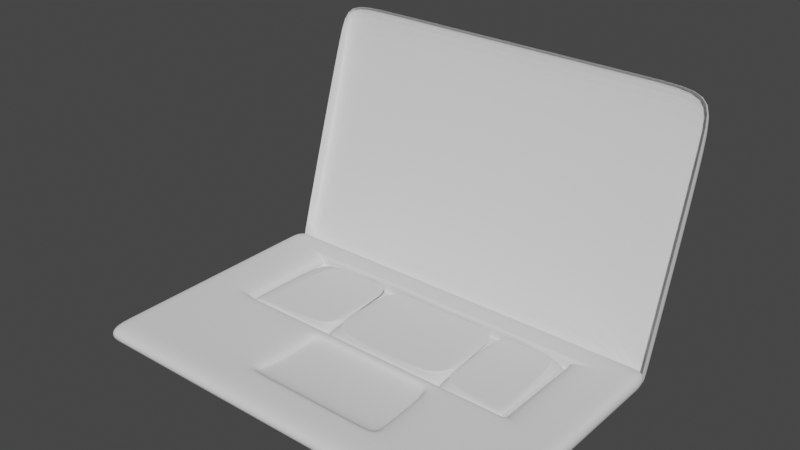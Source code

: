 # Source: Half_finished_laptop.blend  (saved by Blender 2.83.19; exported with 4.5.12 LTS)
import bpy
from mathutils import Matrix  # noqa: F401  (used for matrix-valued properties, if any)

bpy.ops.wm.read_factory_settings(use_empty=True)
scene = bpy.context.scene
scene.name = 'Scene'

# ---- collections
col_collection = bpy.data.collections.new('Collection'); scene.collection.children.link(col_collection)

# ---- world
world_world = bpy.data.worlds.new('World'); scene.world = world_world
world_world.use_nodes = True; world_world.node_tree.nodes.clear()
_N = world_world.node_tree.nodes; _L = world_world.node_tree.links
n0 = _N.new('ShaderNodeOutputWorld'); n0.name = 'World Output'; n0.location = (300, 300)
n1 = _N.new('ShaderNodeBackground'); n1.name = 'Background'; n1.location = (10, 300)
n1.inputs[0].default_value = (0.05088, 0.05088, 0.05088, 1.0)
_L.new(n1.outputs[0], n0.inputs[0])
n0.is_active_output = True
world_world.color = (0.05088, 0.05088, 0.05088)
world_world.use_sun_shadow = False
world_world.sun_shadow_jitter_overblur = 0.0

# ---- meshes
me_plane = bpy.data.meshes.new('Plane')
me_plane.from_pydata([(-4.416, -2.702, 0.2301), (4.112, -2.702, 0.2301), (-4.416, 2.565, 0.2301), (4.112, 2.565, 0.2301), (-4.113, -2.702, 0.2301), (-4.113, 2.565, 0.2301), (3.786, -2.702, 0.2301), (3.786, 2.565, 0.2301), (-4.416, -2.119, 0.2301), (4.112, -2.119, 0.2301), (-4.113, -2.119, 0.2301), (3.786, -2.119, 0.2301), (4.112, 1.983, 0.2301), (-4.113, 1.983, 0.2301), (3.786, 1.983, 0.2301), (-4.416, 1.983, 0.2301), (-4.416, -2.702, -0.1098), (4.112, -2.702, -0.1098), (-4.416, 2.565, -0.1098), (4.112, 2.565, -0.1098), (-4.113, -2.702, -0.1098), (-4.113, 2.565, -0.1098), (3.786, -2.702, -0.1098), (3.786, 2.565, -0.1098), (-4.416, -2.119, -0.1098), (4.112, -2.119, -0.1098), (-4.113, -2.119, -0.1098), (3.786, -2.119, -0.1098), (4.112, 1.983, -0.1098), (-4.113, 1.983, -0.1098), (3.786, 1.983, -0.1098), (-4.416, 1.983, -0.1098), (-3.37, 2.565, 0.2301), (-3.37, -2.702, 0.2301), (-3.37, -2.119, 0.2301), (-3.37, 1.983, 0.2301), (-3.37, 2.565, -0.1098), (-3.37, -2.702, -0.1098), (-3.37, -2.119, -0.1098), (-3.37, 1.983, -0.1098), (3.059, -2.702, 0.2301), (3.059, -2.702, -0.1098), (3.059, 2.565, 0.2301), (3.059, -2.119, 0.2301), (3.059, 1.983, 0.2301), (3.059, 2.565, -0.1098), (3.059, -2.119, -0.1098), (3.059, 1.983, -0.1098), (-4.416, -0.2216, 0.2301), (4.112, -0.2216, 0.2301), (-4.113, -0.2216, 0.2301), (3.786, -0.2216, 0.2301), (-4.416, -0.2216, -0.1098), (4.112, -0.2216, -0.1098), (-4.113, -0.2216, -0.1098), (3.786, -0.2216, -0.1098), (-3.37, -0.2216, -0.1098), (-3.174, -0.1546, 0.2301), (3.059, -0.2216, -0.1098), (2.864, -0.1546, 0.2301), (4.112, 1.983, 0.2301), (-4.113, 1.983, 0.2301), (3.786, 1.983, 0.2301), (4.112, 1.983, -0.1098), (-4.113, 1.983, -0.1098), (3.786, 1.983, -0.1098), (-3.37, 1.983, -0.1098), (3.059, 1.983, -0.1098), (-4.416, 1.983, 0.2301), (-4.416, 1.983, -0.1098), (-3.174, 1.916, 0.2301), (2.864, 1.916, 0.2301), (-3.174, 1.916, -0.00334), (-3.174, -0.1546, -0.00334), (2.864, 1.916, -0.00334), (2.864, -0.1546, -0.00334), (-2.978, 2.565, 0.2301), (-2.978, -2.119, 0.2301), (-2.978, 1.983, 0.2301), (-2.978, 2.565, -0.1098), (-2.978, -2.119, -0.1098), (-2.978, 1.983, -0.1098), (-2.978, -2.702, 0.2301), (-2.978, -2.702, -0.1098), (-2.806, -0.1546, 0.2301), (-2.978, -0.2216, -0.1098), (-2.806, 1.916, 0.2301), (-2.978, 1.983, -0.1098), (-2.806, -0.1546, -0.00334), (-2.806, 1.916, -0.00334), (2.873, -2.702, 0.2301), (2.873, -2.702, -0.1098), (2.689, -0.1546, 0.2301), (2.689, 1.916, 0.2301), (2.689, -0.1546, -0.00334), (2.689, 1.916, -0.00334), (2.873, 2.565, 0.2301), (2.873, -2.119, 0.2301), (2.873, 1.983, 0.2301), (2.873, 2.565, -0.1098), (2.873, -2.119, -0.1098), (2.873, 1.983, -0.1098), (2.873, -0.2216, -0.1098), (2.873, 1.983, -0.1098), (-1.305, 2.565, 0.2301), (-1.305, -2.119, 0.2301), (-1.305, 1.983, 0.2301), (-1.305, 2.565, -0.1098), (-1.305, -2.119, -0.1098), (-1.305, 1.983, -0.1098), (-1.305, -0.2216, -0.1098), (-1.305, 1.983, -0.1098), (-1.305, -2.702, 0.2301), (-1.305, -2.702, -0.1098), (-1.235, -0.1546, 0.2301), (-1.235, 1.916, 0.2301), (-1.235, -0.1546, -0.00334), (-1.235, 1.916, -0.00334), (1.51, -2.702, 0.2301), (1.51, -2.702, -0.1098), (1.409, -0.1546, 0.2301), (1.409, 1.916, 0.2301), (1.409, -0.1546, -0.00334), (1.409, 1.916, -0.00334), (1.51, 2.565, 0.2301), (1.51, -2.119, 0.2301), (1.51, 1.983, 0.2301), (1.51, 2.565, -0.1098), (1.51, -2.119, -0.1098), (1.51, 1.983, -0.1098), (1.51, -0.2216, -0.1098), (1.51, 1.983, -0.1098), (-4.416, -1.876, 0.2301), (-4.416, -1.876, -0.1098), (-3.345, -1.867, 0.2301), (3.034, -1.867, 0.2301), (4.112, -1.876, 0.2301), (-4.113, -1.876, 0.2301), (3.786, -1.876, 0.2301), (4.112, -1.876, -0.1098), (-4.113, -1.876, -0.1098), (3.786, -1.876, -0.1098), (-3.37, -1.876, -0.1098), (3.059, -1.876, -0.1098), (-2.978, -1.876, -0.1098), (-2.956, -1.867, 0.2301), (2.873, -1.876, -0.1098), (2.849, -1.867, 0.2301), (-1.296, -1.867, 0.2301), (-1.305, -1.876, -0.1098), (1.497, -1.867, 0.2301), (1.51, -1.876, -0.1098), (4.112, -0.438, 0.2301), (-4.113, -0.438, 0.2301), (3.786, -0.438, 0.2301), (4.112, -0.438, -0.1098), (-4.113, -0.438, -0.1098), (3.786, -0.438, -0.1098), (-3.37, -0.438, -0.1098), (3.059, -0.438, -0.1098), (-2.978, -0.438, -0.1098), (2.873, -0.438, -0.1098), (-1.305, -0.438, -0.1098), (1.51, -0.438, -0.1098), (-4.416, -0.438, 0.2301), (-4.416, -0.438, -0.1098), (-3.197, -0.3786, 0.2301), (2.886, -0.3786, 0.2301), (-2.825, -0.3786, 0.2301), (2.71, -0.3786, 0.2301), (-1.243, -0.3786, 0.2301), (1.42, -0.3786, 0.2301), (-1.243, -0.3786, 0.06959), (-1.296, -1.867, 0.06959), (1.42, -0.3786, 0.06959), (1.497, -1.867, 0.06959), (-1.305, 2.565, 0.2301), (-1.305, -2.119, 0.2301), (-1.305, 1.983, 0.2301), (-1.305, 2.565, -0.1098), (-1.305, -2.119, -0.1098), (-1.305, 1.983, -0.1098), (-1.305, -0.2216, -0.1098), (-1.305, 1.983, -0.1098), (-1.305, -2.702, 0.2301), (-1.305, -2.702, -0.1098), (-1.235, -0.1546, 0.2301), (-1.235, 1.916, 0.2301), (-1.235, -0.1546, -0.00334), (-1.235, 1.916, -0.00334), (-1.305, -1.876, -0.1098), (-1.296, -1.867, 0.2301), (-1.305, -0.438, -0.1098), (-1.243, -0.3786, 0.2301), (-1.296, -1.867, 0.06959), (-1.243, -0.3786, 0.06959), (1.51, -2.702, 0.2301), (1.51, -2.702, -0.1098), (1.409, -0.1546, 0.2301), (1.409, 1.916, 0.2301), (1.409, -0.1546, -0.00334), (1.409, 1.916, -0.00334), (1.497, -1.867, 0.2301), (1.42, -0.3786, 0.2301), (1.497, -1.867, 0.06959), (1.42, -0.3786, 0.06959), (1.51, 2.565, 0.2301), (1.51, -2.119, 0.2301), (1.51, 1.983, 0.2301), (1.51, 2.565, -0.1098), (1.51, -2.119, -0.1098), (1.51, 1.983, -0.1098), (1.51, -0.2216, -0.1098), (1.51, 1.983, -0.1098), (1.51, -1.876, -0.1098), (1.51, -0.438, -0.1098), (-4.416, 1.956, 0.2301), (-4.416, 1.956, -0.1098), (-3.174, 1.89, 0.2301), (2.864, 1.89, 0.2301), (4.112, 1.956, 0.2301), (-4.113, 1.956, 0.2301), (3.786, 1.956, 0.2301), (4.112, 1.956, -0.1098), (-4.113, 1.956, -0.1098), (3.786, 1.956, -0.1098), (-3.37, 1.956, -0.1098), (3.059, 1.956, -0.1098), (-3.174, 1.89, -0.00334), (2.864, 1.89, -0.00334), (-2.806, 1.89, -0.00334), (-2.978, 1.956, -0.1098), (2.689, 1.89, -0.00334), (2.873, 1.956, -0.1098), (-1.305, 1.956, -0.1098), (-1.235, 1.89, -0.00334), (1.51, 1.956, -0.1098), (1.409, 1.89, -0.00334), (-1.235, 1.89, -0.00334), (-1.305, 1.956, -0.1098), (1.409, 1.89, -0.00334), (1.51, 1.956, -0.1098), (-3.338, 2.565, 0.2301), (-3.338, -2.119, 0.2301), (-3.338, 1.983, 0.2301), (-3.338, 2.565, -0.1098), (-3.338, -2.119, -0.1098), (-3.338, 1.983, -0.1098), (-3.338, -0.2216, -0.1098), (-3.338, 1.983, -0.1098), (-3.338, -2.702, 0.2301), (-3.338, -2.702, -0.1098), (-3.144, -0.1546, 0.2301), (-3.144, 1.916, 0.2301), (-3.144, -0.1546, -0.00334), (-3.144, 1.916, -0.00334), (-3.313, -1.867, 0.2301), (-3.338, -1.876, -0.1098), (-3.167, -0.3786, 0.2301), (-3.338, -0.438, -0.1098), (-3.338, 1.956, -0.1098), (-3.144, 1.89, -0.00334), (-4.416, -0.06573, 0.2301), (-4.416, -0.06573, -0.1098), (-3.174, -0.008186, 0.2301), (2.864, -0.008186, 0.2301), (-3.174, -0.008186, -0.00334), (2.864, -0.008186, -0.00334), (-1.235, -0.008186, -0.00334), (1.409, -0.008186, -0.00334), (-1.235, -0.008186, -0.00334), (1.409, -0.008186, -0.00334), (4.112, -0.06573, 0.2301), (-4.113, -0.06573, 0.2301), (3.786, -0.06573, 0.2301), (4.112, -0.06573, -0.1098), (-4.113, -0.06573, -0.1098), (3.786, -0.06573, -0.1098), (-3.37, -0.06573, -0.1098), (3.059, -0.06573, -0.1098), (-2.978, -0.06573, -0.1098), (2.873, -0.06573, -0.1098), (-1.305, -0.06573, -0.1098), (1.51, -0.06573, -0.1098), (-1.305, -0.06573, -0.1098), (1.51, -0.06573, -0.1098), (-3.144, -0.008186, -0.00334), (-3.338, -0.06573, -0.1098), (3.022, -2.702, 0.2301), (3.022, -2.702, -0.1098), (2.829, -0.1546, 0.2301), (2.829, 1.916, 0.2301), (2.829, -0.1546, -0.00334), (2.829, 1.916, -0.00334), (3.022, 2.565, 0.2301), (3.022, -2.119, 0.2301), (3.022, 1.983, 0.2301), (3.022, 2.565, -0.1098), (3.022, -2.119, -0.1098), (3.022, 1.983, -0.1098), (3.022, -0.2216, -0.1098), (3.022, 1.983, -0.1098), (3.022, -1.876, -0.1098), (2.997, -1.867, 0.2301), (3.022, -0.438, -0.1098), (2.851, -0.3786, 0.2301), (2.829, 1.89, -0.00334), (3.022, 1.956, -0.1098), (3.022, -0.06573, -0.1098), (2.829, -0.008186, -0.00334), (-3.144, -0.1546, 0.1855), (-2.806, -0.1546, 0.1855), (-2.806, -0.008186, 0.1855), (1.409, -0.1546, 0.1855), (2.689, -0.1546, 0.1855), (2.689, -0.008186, 0.1855), (-1.235, -0.1546, 0.1855), (-1.235, -0.008186, 0.1855), (1.409, -0.008186, 0.1855), (-1.235, -0.008186, 0.1855), (-1.235, -0.1546, 0.1855), (1.409, -0.1546, 0.1855), (1.409, -0.008186, 0.1855), (-1.235, 1.89, 0.1855), (1.409, 1.89, 0.1855), (-2.806, 1.89, 0.1855), (-1.235, 1.89, 0.1855), (1.409, 1.89, 0.1855), (2.689, 1.89, 0.1855), (-3.144, 1.89, 0.1855), (-3.144, -0.008186, 0.1855), (2.829, -0.1546, 0.1855), (2.829, 1.89, 0.1855), (2.829, -0.008186, 0.1855), (0.08668, 1.89, 0.1855), (-2.021, 1.89, 0.1855), (2.049, 1.89, 0.1855), (-2.806, 0.9411, 0.1855), (2.689, 0.9411, 0.1855), (-1.235, 0.9411, 0.1855), (1.409, 0.9411, 0.1855), (-1.235, 0.9411, 0.1855), (1.409, 0.9411, 0.1855), (2.049, -0.008186, 0.1855), (-2.021, -0.008186, 0.1855), (0.08668, -0.008186, 0.1855), (2.049, 0.9411, 0.1855), (-2.021, 0.9411, 0.1855), (0.08668, 0.9411, 0.1855), (0.7477, 1.89, 0.1855), (-1.628, 1.89, 0.1855), (2.369, 1.89, 0.1855), (-2.806, 0.4664, 0.1855), (2.689, 0.4664, 0.1855), (-1.235, 0.4664, 0.1855), (1.409, 0.4664, 0.1855), (-1.235, 0.4664, 0.1855), (1.409, 0.4664, 0.1855), (2.369, -0.008186, 0.1855), (-1.628, -0.008186, 0.1855), (0.7477, -0.008186, 0.1855), (-0.5743, 1.89, 0.1855), (-2.413, 1.89, 0.1855), (1.729, 1.89, 0.1855), (-2.806, 1.416, 0.1855), (2.689, 1.416, 0.1855), (-1.235, 1.416, 0.1855), (1.409, 1.416, 0.1855), (-1.235, 1.416, 0.1855), (1.409, 1.416, 0.1855), (1.729, -0.008186, 0.1855), (-2.413, -0.008186, 0.1855), (-0.5743, -0.008186, 0.1855), (2.369, 0.9411, 0.1855), (1.729, 0.9411, 0.1855), (2.049, 0.4664, 0.1855), (2.049, 1.416, 0.1855), (-1.628, 0.9411, 0.1855), (-2.413, 0.9411, 0.1855), (-2.021, 0.4664, 0.1855), (-2.021, 1.416, 0.1855), (0.7477, 0.9411, 0.1855), (-0.5743, 0.9411, 0.1855), (0.08668, 0.4664, 0.1855), (0.08668, 1.416, 0.1855), (-0.5743, 1.416, 0.1855), (-0.5743, 0.4664, 0.1855), (0.7477, 0.4664, 0.1855), (-2.413, 1.416, 0.1855), (-2.413, 0.4664, 0.1855), (-1.628, 0.4664, 0.1855), (1.729, 1.416, 0.1855), (1.729, 0.4664, 0.1855), (2.369, 0.4664, 0.1855), (2.369, 1.416, 0.1855), (-1.628, 1.416, 0.1855), (0.7477, 1.416, 0.1855), (1.078, 1.89, 0.1855), (-1.432, 1.89, 0.1855), (2.529, 1.89, 0.1855), (-2.806, 0.2291, 0.1855), (2.689, 0.2291, 0.1855), (-1.235, 0.2291, 0.1855), (1.409, 0.2291, 0.1855), (-1.235, 0.2291, 0.1855), (1.409, 0.2291, 0.1855), (2.529, -0.008186, 0.1855), (-1.432, -0.008186, 0.1855), (1.078, -0.008186, 0.1855), (-0.2438, 1.89, 0.1855), (-2.217, 1.89, 0.1855), (1.889, 1.89, 0.1855), (-2.806, 1.178, 0.1855), (2.689, 1.178, 0.1855), (-1.235, 1.178, 0.1855), (1.409, 1.178, 0.1855), (-1.235, 1.178, 0.1855), (1.409, 1.178, 0.1855), (1.889, -0.008186, 0.1855), (-2.217, -0.008186, 0.1855), (-0.2438, -0.008186, 0.1855), (2.529, 0.9411, 0.1855), (1.889, 0.9411, 0.1855), (2.049, 0.2291, 0.1855), (2.049, 1.178, 0.1855), (-1.432, 0.9411, 0.1855), (-2.217, 0.9411, 0.1855), (-2.021, 0.2291, 0.1855), (-2.021, 1.178, 0.1855), (1.078, 0.9411, 0.1855), (-0.2438, 0.9411, 0.1855), (0.08668, 0.2291, 0.1855), (0.08668, 1.178, 0.1855), (0.4172, 1.89, 0.1855), (-1.824, 1.89, 0.1855), (2.209, 1.89, 0.1855), (-2.806, 0.7038, 0.1855), (2.689, 0.7038, 0.1855), (-1.235, 0.7038, 0.1855), (1.409, 0.7038, 0.1855), (-1.235, 0.7038, 0.1855), (1.409, 0.7038, 0.1855), (2.209, -0.008186, 0.1855), (-1.824, -0.008186, 0.1855), (0.4172, -0.008186, 0.1855), (-0.9048, 1.89, 0.1855), (-2.61, 1.89, 0.1855), (1.569, 1.89, 0.1855), (-2.806, 1.653, 0.1855), (2.689, 1.653, 0.1855), (-1.235, 1.653, 0.1855), (1.409, 1.653, 0.1855), (-1.235, 1.653, 0.1855), (1.409, 1.653, 0.1855), (1.569, -0.008186, 0.1855), (-2.61, -0.008186, 0.1855), (-0.9048, -0.008186, 0.1855), (2.209, 0.9411, 0.1855), (1.569, 0.9411, 0.1855), (2.049, 0.7038, 0.1855), (2.049, 1.653, 0.1855), (-1.824, 0.9411, 0.1855), (-2.61, 0.9411, 0.1855), (-2.021, 0.7038, 0.1855), (-2.021, 1.653, 0.1855), (0.4172, 0.9411, 0.1855), (-0.9048, 0.9411, 0.1855), (0.08668, 0.7038, 0.1855), (0.08668, 1.653, 0.1855), (-0.2438, 1.416, 0.1855), (-0.9048, 1.416, 0.1855), (-0.5743, 1.178, 0.1855), (-0.5743, 1.653, 0.1855), (-0.2438, 0.4664, 0.1855), (-0.9048, 0.4664, 0.1855), (-0.5743, 0.2291, 0.1855), (-0.5743, 0.7038, 0.1855), (1.078, 0.4664, 0.1855), (0.4172, 0.4664, 0.1855), (0.7477, 0.2291, 0.1855), (0.7477, 0.7038, 0.1855), (-2.217, 1.416, 0.1855), (-2.61, 1.416, 0.1855), (-2.413, 1.178, 0.1855), (-2.413, 1.653, 0.1855), (-2.217, 0.4664, 0.1855), (-2.61, 0.4664, 0.1855), (-2.413, 0.2291, 0.1855), (-2.413, 0.7038, 0.1855), (-1.432, 0.4664, 0.1855), (-1.824, 0.4664, 0.1855), (-1.628, 0.2291, 0.1855), (-1.628, 0.7038, 0.1855), (1.889, 1.416, 0.1855), (1.569, 1.416, 0.1855), (1.729, 1.178, 0.1855), (1.729, 1.653, 0.1855), (1.889, 0.4664, 0.1855), (1.569, 0.4664, 0.1855), (1.729, 0.2291, 0.1855), (1.729, 0.7038, 0.1855), (2.529, 0.4664, 0.1855), (2.209, 0.4664, 0.1855), (2.369, 0.2291, 0.1855), (2.369, 0.7038, 0.1855), (2.529, 1.416, 0.1855), (2.209, 1.416, 0.1855), (2.369, 1.178, 0.1855), (2.369, 1.653, 0.1855), (-1.432, 1.416, 0.1855), (-1.824, 1.416, 0.1855), (-1.628, 1.178, 0.1855), (-1.628, 1.653, 0.1855), (1.078, 1.416, 0.1855), (0.4172, 1.416, 0.1855), (0.7477, 1.178, 0.1855), (0.7477, 1.653, 0.1855), (0.4172, 1.653, 0.1855), (0.4172, 1.178, 0.1855), (1.078, 1.178, 0.1855), (-1.824, 1.653, 0.1855), (-1.824, 1.178, 0.1855), (-1.432, 1.178, 0.1855), (2.209, 1.653, 0.1855), (2.209, 1.178, 0.1855), (2.529, 1.178, 0.1855), (2.209, 0.7038, 0.1855), (2.209, 0.2291, 0.1855), (2.529, 0.2291, 0.1855), (1.569, 0.7038, 0.1855), (1.569, 0.2291, 0.1855), (1.889, 0.2291, 0.1855), (1.569, 1.653, 0.1855), (1.569, 1.178, 0.1855), (1.889, 1.178, 0.1855), (-1.824, 0.7038, 0.1855), (-1.824, 0.2291, 0.1855), (-1.432, 0.2291, 0.1855), (-2.61, 0.7038, 0.1855), (-2.61, 0.2291, 0.1855), (-2.217, 0.2291, 0.1855), (-2.61, 1.653, 0.1855), (-2.61, 1.178, 0.1855), (-2.217, 1.178, 0.1855), (0.4172, 0.7038, 0.1855), (0.4172, 0.2291, 0.1855), (1.078, 0.2291, 0.1855), (-0.9048, 0.7038, 0.1855), (-0.9048, 0.2291, 0.1855), (-0.2438, 0.2291, 0.1855), (-0.9048, 1.653, 0.1855), (-0.9048, 1.178, 0.1855), (-0.2438, 1.178, 0.1855), (-0.2438, 1.653, 0.1855), (-0.2438, 0.7038, 0.1855), (1.078, 0.7038, 0.1855), (-2.217, 1.653, 0.1855), (-2.217, 0.7038, 0.1855), (-1.432, 0.7038, 0.1855), (1.889, 1.653, 0.1855), (1.889, 0.7038, 0.1855), (2.529, 0.7038, 0.1855), (2.529, 1.653, 0.1855), (-1.432, 1.653, 0.1855), (1.078, 1.653, 0.1855)], [], [(14, 7, 3, 12), (15, 2, 5, 13), (44, 42, 7, 14), (40, 43, 11, 6), (0, 8, 10, 4), (6, 11, 9, 1), (71, 44, 14, 62), (68, 15, 13, 61), (62, 14, 12, 60), (30, 28, 19, 23), (31, 29, 21, 18), (47, 30, 23, 45), (41, 22, 27, 46), (16, 20, 26, 24), (22, 17, 25, 27), (67, 65, 30, 47), (69, 64, 29, 31), (65, 63, 28, 30), (1, 9, 25, 17), (6, 1, 17, 22), (3, 7, 23, 19), (32, 5, 21, 36), (12, 3, 19, 28), (2, 15, 31, 18), (5, 2, 18, 21), (132, 8, 24, 133), (60, 12, 28, 63), (8, 0, 16, 24), (40, 6, 22, 41), (0, 4, 20, 16), (4, 33, 37, 20), (242, 32, 36, 245), (64, 66, 39, 29), (20, 37, 38, 26), (29, 39, 36, 21), (61, 13, 35, 70), (4, 10, 34, 33), (13, 5, 32, 35), (7, 42, 45, 23), (288, 40, 41, 289), (301, 67, 47, 299), (289, 41, 46, 298), (299, 47, 45, 297), (291, 296, 44, 71), (288, 295, 43, 40), (296, 294, 42, 44), (305, 290, 59, 167), (304, 159, 58, 300), (153, 50, 57, 166), (156, 158, 56, 54), (152, 49, 53, 155), (262, 48, 52, 263), (157, 155, 53, 55), (165, 156, 54, 52), (159, 157, 55, 58), (154, 51, 49, 152), (164, 48, 50, 153), (167, 59, 51, 154), (15, 68, 69, 31), (291, 71, 74, 293), (307, 227, 67, 301), (221, 61, 70, 218), (224, 226, 66, 64), (220, 60, 63, 223), (225, 223, 63, 65), (217, 224, 64, 69), (227, 225, 65, 67), (222, 62, 60, 220), (216, 68, 61, 221), (219, 71, 62, 222), (306, 293, 74, 229), (265, 59, 75, 267), (218, 70, 72, 228), (252, 57, 73, 254), (114, 84, 88, 116), (261, 255, 89, 230), (260, 231, 87, 249), (253, 86, 89, 255), (259, 160, 85, 248), (258, 252, 84, 168), (244, 242, 76, 78), (250, 243, 77, 82), (253, 244, 78, 86), (247, 81, 79, 245), (251, 83, 80, 246), (249, 87, 81, 247), (250, 82, 83, 251), (104, 76, 79, 107), (294, 96, 99, 297), (290, 92, 94, 292), (237, 123, 95, 232), (236, 233, 103, 131), (121, 93, 95, 123), (163, 161, 102, 130), (171, 120, 92, 169), (126, 124, 96, 98), (118, 125, 97, 90), (121, 126, 98, 93), (129, 101, 99, 127), (119, 91, 100, 128), (131, 103, 101, 129), (118, 90, 91, 119), (82, 112, 113, 83), (87, 111, 109, 81), (83, 113, 108, 80), (81, 109, 107, 79), (86, 78, 106, 115), (82, 77, 105, 112), (78, 76, 104, 106), (168, 84, 114, 170), (160, 162, 110, 85), (86, 115, 117, 89), (231, 234, 111, 87), (230, 89, 117, 235), (176, 104, 107, 179), (186, 114, 116, 188), (92, 120, 122, 94), (96, 124, 127, 99), (196, 118, 119, 197), (213, 131, 129, 211), (197, 119, 128, 210), (211, 129, 127, 209), (199, 208, 126, 121), (196, 207, 125, 118), (208, 206, 124, 126), (203, 198, 120, 171), (215, 163, 130, 212), (199, 121, 123, 201), (241, 236, 131, 213), (240, 201, 123, 237), (210, 128, 151, 214), (207, 202, 150, 125), (80, 108, 149, 144), (77, 145, 148, 105), (125, 150, 147, 97), (128, 100, 146, 151), (243, 256, 145, 77), (246, 80, 144, 257), (43, 135, 138, 11), (8, 132, 137, 10), (11, 138, 136, 9), (46, 27, 141, 143), (24, 26, 140, 133), (27, 25, 139, 141), (9, 136, 139, 25), (26, 38, 142, 140), (10, 137, 134, 34), (298, 46, 143, 302), (295, 303, 135, 43), (164, 132, 133, 165), (48, 164, 165, 52), (214, 151, 163, 215), (171, 150, 175, 174), (144, 149, 162, 160), (145, 168, 170, 148), (150, 171, 169, 147), (151, 146, 161, 163), (256, 258, 168, 145), (257, 144, 160, 259), (135, 167, 154, 138), (132, 164, 153, 137), (138, 154, 152, 136), (143, 141, 157, 159), (133, 140, 156, 165), (141, 139, 155, 157), (136, 152, 155, 139), (140, 142, 158, 156), (137, 153, 166, 134), (302, 143, 159, 304), (303, 305, 167, 135), (204, 205, 174, 175), (203, 171, 174, 205), (148, 170, 172, 173), (191, 148, 173, 194), (202, 191, 194, 204), (170, 193, 195, 172), (173, 172, 195, 194), (149, 190, 192, 162), (105, 148, 191, 177), (108, 180, 190, 149), (235, 117, 189, 238), (234, 239, 183, 111), (115, 187, 189, 117), (162, 192, 182, 110), (170, 114, 186, 193), (106, 104, 176, 178), (112, 105, 177, 184), (115, 106, 178, 187), (109, 181, 179, 107), (113, 185, 180, 108), (111, 183, 181, 109), (112, 184, 185, 113), (198, 186, 188, 200), (206, 176, 179, 209), (124, 206, 209, 127), (120, 198, 200, 122), (150, 202, 204, 175), (193, 203, 205, 195), (194, 195, 205, 204), (190, 214, 215, 192), (177, 191, 202, 207), (180, 210, 214, 190), (238, 189, 201, 240), (239, 241, 213, 183), (187, 199, 201, 189), (192, 215, 212, 182), (193, 186, 198, 203), (178, 176, 206, 208), (184, 177, 207, 196), (187, 178, 208, 199), (181, 211, 209, 179), (185, 197, 210, 180), (183, 213, 211, 181), (184, 196, 197, 185), (284, 285, 241, 239), (292, 94, 314, 331), (282, 284, 239, 234), (268, 235, 238, 270), (271, 240, 237, 269), (285, 283, 236, 241), (235, 268, 317, 402, 354, 438, 339, 414, 366, 450, 326), (280, 282, 234, 231), (283, 281, 233, 236), (94, 122, 313, 314), (287, 280, 231, 260), (232, 306, 332, 328), (264, 218, 228, 266), (71, 219, 229, 74), (309, 306, 229, 267), (265, 219, 222, 274), (262, 216, 221, 273), (274, 222, 220, 272), (279, 277, 225, 227), (263, 276, 224, 217), (277, 275, 223, 225), (272, 220, 223, 275), (276, 278, 226, 224), (273, 221, 218, 264), (308, 279, 227, 307), (68, 216, 217, 69), (266, 228, 261, 286), (278, 287, 260, 226), (142, 257, 259, 158), (134, 166, 258, 256), (38, 246, 257, 142), (34, 134, 256, 243), (33, 250, 251, 37), (66, 249, 247, 39), (37, 251, 246, 38), (39, 247, 245, 36), (70, 35, 244, 253), (33, 34, 243, 250), (35, 32, 242, 244), (166, 57, 252, 258), (158, 259, 248, 56), (70, 253, 255, 72), (226, 260, 249, 66), (228, 72, 255, 261), (84, 252, 254, 88), (76, 242, 245, 79), (56, 248, 287, 278), (73, 266, 286, 254), (300, 58, 279, 308), (50, 273, 264, 57), (54, 56, 278, 276), (49, 272, 275, 53), (55, 53, 275, 277), (52, 54, 276, 263), (58, 55, 277, 279), (51, 274, 272, 49), (48, 262, 273, 50), (59, 265, 274, 51), (292, 309, 267, 75), (57, 264, 266, 73), (271, 200, 321, 322), (248, 85, 280, 287), (306, 309, 333, 332), (130, 102, 281, 283), (85, 110, 282, 280), (116, 88, 311, 316), (212, 130, 283, 285), (200, 271, 269, 122), (116, 268, 270, 188), (110, 182, 284, 282), (230, 235, 326, 398, 350, 434, 335, 410, 362, 446, 325), (182, 212, 285, 284), (219, 265, 267, 229), (216, 262, 263, 217), (122, 269, 318, 313), (102, 300, 308, 281), (281, 308, 307, 233), (200, 188, 320, 321), (147, 169, 305, 303), (146, 302, 304, 161), (97, 147, 303, 295), (100, 298, 302, 146), (59, 290, 292, 75), (42, 294, 297, 45), (232, 95, 293, 306), (233, 307, 301, 103), (93, 291, 293, 95), (161, 304, 300, 102), (169, 92, 290, 305), (98, 96, 294, 296), (90, 97, 295, 288), (93, 98, 296, 291), (101, 299, 297, 99), (91, 289, 298, 100), (103, 301, 299, 101), (90, 288, 289, 91), (564, 397, 324, 453), (563, 398, 326, 450), (562, 399, 328, 449), (330, 329, 325, 448, 364, 412, 337, 436, 352, 400, 312), (310, 330, 312, 311), (313, 318, 454, 370, 418, 343, 442, 358, 406, 315, 314), (311, 312, 455, 371, 419, 344, 443, 359, 407, 317, 316), (320, 319, 456, 372, 420, 345, 444, 360, 408, 322, 321), (314, 315, 333, 331), (315, 401, 353, 437, 338, 413, 365, 449, 328, 332, 333), (269, 237, 327, 451, 367, 415, 340, 439, 355, 403, 318), (238, 240, 324, 397, 349, 433, 334, 409, 361, 445, 323), (188, 270, 319, 320), (237, 232, 328, 399, 351, 435, 336, 411, 363, 447, 327), (254, 286, 330, 310), (270, 238, 323, 452, 368, 416, 341, 440, 356, 404, 319), (88, 254, 310, 311), (240, 271, 322, 405, 357, 441, 342, 417, 369, 453, 324), (286, 261, 329, 330), (309, 292, 331, 333), (261, 230, 325, 329), (268, 116, 316, 317), (561, 421, 338, 437), (560, 422, 346, 459), (559, 411, 336, 460), (558, 425, 339, 438), (557, 426, 347, 463), (556, 410, 335, 464), (555, 429, 342, 441), (554, 430, 348, 467), (553, 409, 334, 468), (552, 469, 384, 432), (551, 470, 385, 471), (550, 445, 361, 472), (549, 473, 383, 431), (548, 474, 386, 475), (547, 466, 382, 476), (546, 477, 357, 405), (545, 478, 387, 479), (544, 465, 381, 480), (543, 481, 380, 428), (542, 482, 388, 483), (541, 446, 362, 484), (540, 485, 379, 427), (539, 486, 389, 487), (538, 462, 378, 488), (537, 489, 354, 402), (536, 490, 390, 491), (535, 461, 377, 492), (534, 493, 376, 424), (533, 494, 391, 495), (532, 447, 363, 496), (531, 497, 375, 423), (530, 498, 392, 499), (529, 458, 374, 500), (528, 501, 353, 401), (527, 502, 393, 503), (526, 457, 373, 504), (525, 505, 365, 413), (524, 506, 394, 507), (523, 435, 351, 508), (522, 509, 366, 414), (521, 510, 395, 511), (520, 434, 350, 512), (519, 513, 369, 417), (518, 514, 396, 515), (517, 433, 349, 516), (514, 517, 516, 396), (384, 468, 517, 514), (468, 334, 433, 517), (465, 518, 515, 381), (348, 432, 518, 465), (432, 384, 514, 518), (429, 519, 417, 342), (381, 515, 519, 429), (515, 396, 513, 519), (510, 520, 512, 395), (380, 464, 520, 510), (464, 335, 434, 520), (461, 521, 511, 377), (347, 428, 521, 461), (428, 380, 510, 521), (425, 522, 414, 339), (377, 511, 522, 425), (511, 395, 509, 522), (506, 523, 508, 394), (376, 460, 523, 506), (460, 336, 435, 523), (457, 524, 507, 373), (346, 424, 524, 457), (424, 376, 506, 524), (421, 525, 413, 338), (373, 507, 525, 421), (507, 394, 505, 525), (502, 526, 504, 393), (375, 459, 526, 502), (459, 346, 457, 526), (442, 527, 503, 358), (343, 423, 527, 442), (423, 375, 502, 527), (406, 528, 401, 315), (358, 503, 528, 406), (503, 393, 501, 528), (498, 529, 500, 392), (355, 439, 529, 498), (439, 340, 458, 529), (454, 530, 499, 370), (318, 403, 530, 454), (403, 355, 498, 530), (418, 531, 423, 343), (370, 499, 531, 418), (499, 392, 497, 531), (494, 532, 496, 391), (367, 451, 532, 494), (451, 327, 447, 532), (458, 533, 495, 374), (340, 415, 533, 458), (415, 367, 494, 533), (422, 534, 424, 346), (374, 495, 534, 422), (495, 391, 493, 534), (490, 535, 492, 390), (379, 463, 535, 490), (463, 347, 461, 535), (443, 536, 491, 359), (344, 427, 536, 443), (427, 379, 490, 536), (407, 537, 402, 317), (359, 491, 537, 407), (491, 390, 489, 537), (486, 538, 488, 389), (352, 436, 538, 486), (436, 337, 462, 538), (455, 539, 487, 371), (312, 400, 539, 455), (400, 352, 486, 539), (419, 540, 427, 344), (371, 487, 540, 419), (487, 389, 485, 540), (482, 541, 484, 388), (364, 448, 541, 482), (448, 325, 446, 541), (462, 542, 483, 378), (337, 412, 542, 462), (412, 364, 482, 542), (426, 543, 428, 347), (378, 483, 543, 426), (483, 388, 481, 543), (478, 544, 480, 387), (383, 467, 544, 478), (467, 348, 465, 544), (444, 545, 479, 360), (345, 431, 545, 444), (431, 383, 478, 545), (408, 546, 405, 322), (360, 479, 546, 408), (479, 387, 477, 546), (474, 547, 476, 386), (356, 440, 547, 474), (440, 341, 466, 547), (456, 548, 475, 372), (319, 404, 548, 456), (404, 356, 474, 548), (420, 549, 431, 345), (372, 475, 549, 420), (475, 386, 473, 549), (470, 550, 472, 385), (368, 452, 550, 470), (452, 323, 445, 550), (466, 551, 471, 382), (341, 416, 551, 466), (416, 368, 470, 551), (430, 552, 432, 348), (382, 471, 552, 430), (471, 385, 469, 552), (469, 553, 468, 384), (385, 472, 553, 469), (472, 361, 409, 553), (473, 554, 467, 383), (386, 476, 554, 473), (476, 382, 430, 554), (477, 555, 441, 357), (387, 480, 555, 477), (480, 381, 429, 555), (481, 556, 464, 380), (388, 484, 556, 481), (484, 362, 410, 556), (485, 557, 463, 379), (389, 488, 557, 485), (488, 378, 426, 557), (489, 558, 438, 354), (390, 492, 558, 489), (492, 377, 425, 558), (493, 559, 460, 376), (391, 496, 559, 493), (496, 363, 411, 559), (497, 560, 459, 375), (392, 500, 560, 497), (500, 374, 422, 560), (501, 561, 437, 353), (393, 504, 561, 501), (504, 373, 421, 561), (505, 562, 449, 365), (394, 508, 562, 505), (508, 351, 399, 562), (509, 563, 450, 366), (395, 512, 563, 509), (512, 350, 398, 563), (513, 564, 453, 369), (396, 516, 564, 513), (516, 349, 397, 564)])
_uv = me_plane.uv_layers.new(name='UVMap')
_uv.uv.foreach_set('vector', [0.9617, 0.8894, 0.9617, 1.0, 1.0, 1.0, 1.0, 0.8894, 0.0, 0.8894, 0.0, 1.0, 0.03552, 1.0, 0.03552, 0.8894, 0.8765, 0.8894, 0.8765, 1.0, 0.9617, 1.0, 0.9617, 0.8894, 0.8765, 0.0, 0.8765, 0.1106, 0.9617, 0.1106, 0.9617, 0.0, 0.0, 0.0, 0.0, 0.1106, 0.03552, 0.1106, 0.03552, 0.0, 0.9617, 0.0, 0.9617, 0.1106, 1.0, 0.1106, 1.0, 0.0, 0.8765, 0.8894, 0.8765, 0.8894, 0.9617, 0.8894, 0.9617, 0.8894, 0.0, 0.8894, 0.0, 0.8894, 0.03552, 0.8894, 0.03552, 0.8894, 0.9617, 0.8894, 0.9617, 0.8894, 1.0, 0.8894, 1.0, 0.8894, 0.9617, 0.8894, 1.0, 0.8894, 1.0, 1.0, 0.9617, 1.0, 0.0, 0.8894, 0.03552, 0.8894, 0.03552, 1.0, 0.0, 1.0, 0.8765, 0.8894, 0.9617, 0.8894, 0.9617, 1.0, 0.8765, 1.0, 0.8765, 0.0, 0.9617, 0.0, 0.9617, 0.1106, 0.8765, 0.1106, 0.0, 0.0, 0.03552, 0.0, 0.03552, 0.1106, 0.0, 0.1106, 0.9617, 0.0, 1.0, 0.0, 1.0, 0.1106, 0.9617, 0.1106, 0.8765, 0.8894, 0.9617, 0.8894, 0.9617, 0.8894, 0.8765, 0.8894, 0.0, 0.8894, 0.03552, 0.8894, 0.03552, 0.8894, 0.0, 0.8894, 0.9617, 0.8894, 1.0, 0.8894, 1.0, 0.8894, 0.9617, 0.8894, 1.0, 0.0, 1.0, 0.1106, 1.0, 0.1106, 1.0, 0.0, 0.9617, 0.0, 1.0, 0.0, 1.0, 0.0, 0.9617, 0.0, 1.0, 1.0, 0.9617, 1.0, 0.9617, 1.0, 1.0, 1.0, 0.1226, 1.0, 0.03552, 1.0, 0.03552, 1.0, 0.1226, 1.0, 1.0, 0.8894, 1.0, 1.0, 1.0, 1.0, 1.0, 0.8894, 0.0, 1.0, 0.0, 0.8894, 0.0, 0.8894, 0.0, 1.0, 0.03552, 1.0, 0.0, 1.0, 0.0, 1.0, 0.03552, 1.0, 0.0, 0.1568, 0.0, 0.1106, 0.0, 0.1106, 0.0, 0.1568, 1.0, 0.8894, 1.0, 0.8894, 1.0, 0.8894, 1.0, 0.8894, 0.0, 0.1106, 0.0, 0.0, 0.0, 0.0, 0.0, 0.1106, 0.8765, 0.0, 0.9617, 0.0, 0.9617, 0.0, 0.8765, 0.0, 0.0, 0.0, 0.03552, 0.0, 0.03552, 0.0, 0.0, 0.0, 0.03552, 0.0, 0.1226, 0.0, 0.1226, 0.0, 0.03552, 0.0, 0.1264, 1.0, 0.1226, 1.0, 0.1226, 1.0, 0.1264, 1.0, 0.03552, 0.8894, 0.1226, 0.8894, 0.1226, 0.8894, 0.03552, 0.8894, 0.03552, 0.0, 0.1226, 0.0, 0.1226, 0.1106, 0.03552, 0.1106, 0.03552, 0.8894, 0.1226, 0.8894, 0.1226, 1.0, 0.03552, 1.0, 0.03552, 0.8894, 0.03552, 0.8894, 0.1226, 0.8894, 0.1226, 0.8894, 0.03552, 0.0, 0.03552, 0.1106, 0.1226, 0.1106, 0.1226, 0.0, 0.03552, 0.8894, 0.03552, 1.0, 0.1226, 1.0, 0.1226, 0.8894, 0.9617, 1.0, 0.8765, 1.0, 0.8765, 1.0, 0.9617, 1.0, 0.8721, 0.0, 0.8765, 0.0, 0.8765, 0.0, 0.8721, 0.0, 0.8721, 0.8894, 0.8765, 0.8894, 0.8765, 0.8894, 0.8721, 0.8894, 0.8721, 0.0, 0.8765, 0.0, 0.8765, 0.1106, 0.8721, 0.1106, 0.8721, 0.8894, 0.8765, 0.8894, 0.8765, 1.0, 0.8721, 1.0, 0.8721, 0.8894, 0.8721, 0.8894, 0.8765, 0.8894, 0.8765, 0.8894, 0.8721, 0.0, 0.8721, 0.1106, 0.8765, 0.1106, 0.8765, 0.0, 0.8721, 0.8894, 0.8721, 1.0, 0.8765, 1.0, 0.8765, 0.8894, 0.8721, 0.4298, 0.8721, 0.4709, 0.8765, 0.4709, 0.8765, 0.4298, 0.8721, 0.4298, 0.8765, 0.4298, 0.8765, 0.4709, 0.8721, 0.4709, 0.03552, 0.4298, 0.03552, 0.4709, 0.1226, 0.4709, 0.1226, 0.4298, 0.03552, 0.4298, 0.1226, 0.4298, 0.1226, 0.4709, 0.03552, 0.4709, 1.0, 0.4298, 1.0, 0.4709, 1.0, 0.4709, 1.0, 0.4298, 0.0, 0.5005, 0.0, 0.4709, 0.0, 0.4709, 0.0, 0.5005, 0.9617, 0.4298, 1.0, 0.4298, 1.0, 0.4709, 0.9617, 0.4709, 0.0, 0.4298, 0.03552, 0.4298, 0.03552, 0.4709, 0.0, 0.4709, 0.8765, 0.4298, 0.9617, 0.4298, 0.9617, 0.4709, 0.8765, 0.4709, 0.9617, 0.4298, 0.9617, 0.4709, 1.0, 0.4709, 1.0, 0.4298, 0.0, 0.4298, 0.0, 0.4709, 0.03552, 0.4709, 0.03552, 0.4298, 0.8765, 0.4298, 0.8765, 0.4709, 0.9617, 0.4709, 0.9617, 0.4298, 0.0, 0.8894, 0.0, 0.8894, 0.0, 0.8894, 0.0, 0.8894, 0.8721, 0.8894, 0.8765, 0.8894, 0.8765, 0.8894, 0.8721, 0.8894, 0.8721, 0.8843, 0.8765, 0.8843, 0.8765, 0.8894, 0.8721, 0.8894, 0.03552, 0.8843, 0.03552, 0.8894, 0.1226, 0.8894, 0.1226, 0.8843, 0.03552, 0.8843, 0.1226, 0.8843, 0.1226, 0.8894, 0.03552, 0.8894, 1.0, 0.8843, 1.0, 0.8894, 1.0, 0.8894, 1.0, 0.8843, 0.9617, 0.8843, 1.0, 0.8843, 1.0, 0.8894, 0.9617, 0.8894, 0.0, 0.8843, 0.03552, 0.8843, 0.03552, 0.8894, 0.0, 0.8894, 0.8765, 0.8843, 0.9617, 0.8843, 0.9617, 0.8894, 0.8765, 0.8894, 0.9617, 0.8843, 0.9617, 0.8894, 1.0, 0.8894, 1.0, 0.8843, 0.0, 0.8843, 0.0, 0.8894, 0.03552, 0.8894, 0.03552, 0.8843, 0.8765, 0.8843, 0.8765, 0.8894, 0.9617, 0.8894, 0.9617, 0.8843, 0.8721, 0.8843, 0.8721, 0.8894, 0.8765, 0.8894, 0.8765, 0.8843, 0.8765, 0.5005, 0.8765, 0.4709, 0.8765, 0.4709, 0.8765, 0.5005, 0.1226, 0.8843, 0.1226, 0.8894, 0.1226, 0.8894, 0.1226, 0.8843, 0.1264, 0.4709, 0.1226, 0.4709, 0.1226, 0.4709, 0.1264, 0.4709, 0.3647, 0.4709, 0.1686, 0.4709, 0.1686, 0.4709, 0.3647, 0.4709, 0.1264, 0.8843, 0.1264, 0.8894, 0.1686, 0.8894, 0.1686, 0.8843, 0.1264, 0.8843, 0.1686, 0.8843, 0.1686, 0.8894, 0.1264, 0.8894, 0.1264, 0.8894, 0.1686, 0.8894, 0.1686, 0.8894, 0.1264, 0.8894, 0.1264, 0.4298, 0.1686, 0.4298, 0.1686, 0.4709, 0.1264, 0.4709, 0.1264, 0.4298, 0.1264, 0.4709, 0.1686, 0.4709, 0.1686, 0.4298, 0.1264, 0.8894, 0.1264, 1.0, 0.1686, 1.0, 0.1686, 0.8894, 0.1264, 0.0, 0.1264, 0.1106, 0.1686, 0.1106, 0.1686, 0.0, 0.1264, 0.8894, 0.1264, 0.8894, 0.1686, 0.8894, 0.1686, 0.8894, 0.1264, 0.8894, 0.1686, 0.8894, 0.1686, 1.0, 0.1264, 1.0, 0.1264, 0.0, 0.1686, 0.0, 0.1686, 0.1106, 0.1264, 0.1106, 0.1264, 0.8894, 0.1686, 0.8894, 0.1686, 0.8894, 0.1264, 0.8894, 0.1264, 0.0, 0.1686, 0.0, 0.1686, 0.0, 0.1264, 0.0, 0.3647, 1.0, 0.1686, 1.0, 0.1686, 1.0, 0.3647, 1.0, 0.8721, 1.0, 0.8547, 1.0, 0.8547, 1.0, 0.8721, 1.0, 0.8721, 0.4709, 0.8547, 0.4709, 0.8547, 0.4709, 0.8721, 0.4709, 0.6948, 0.8843, 0.6948, 0.8894, 0.8547, 0.8894, 0.8547, 0.8843, 0.6948, 0.8843, 0.8547, 0.8843, 0.8547, 0.8894, 0.6948, 0.8894, 0.6948, 0.8894, 0.8547, 0.8894, 0.8547, 0.8894, 0.6948, 0.8894, 0.6948, 0.4298, 0.8547, 0.4298, 0.8547, 0.4709, 0.6948, 0.4709, 0.6948, 0.4298, 0.6948, 0.4709, 0.8547, 0.4709, 0.8547, 0.4298, 0.6948, 0.8894, 0.6948, 1.0, 0.8547, 1.0, 0.8547, 0.8894, 0.6948, 0.0, 0.6948, 0.1106, 0.8547, 0.1106, 0.8547, 0.0, 0.6948, 0.8894, 0.6948, 0.8894, 0.8547, 0.8894, 0.8547, 0.8894, 0.6948, 0.8894, 0.8547, 0.8894, 0.8547, 1.0, 0.6948, 1.0, 0.6948, 0.0, 0.8547, 0.0, 0.8547, 0.1106, 0.6948, 0.1106, 0.6948, 0.8894, 0.8547, 0.8894, 0.8547, 0.8894, 0.6948, 0.8894, 0.6948, 0.0, 0.8547, 0.0, 0.8547, 0.0, 0.6948, 0.0, 0.1686, 0.0, 0.3647, 0.0, 0.3647, 0.0, 0.1686, 0.0, 0.1686, 0.8894, 0.3647, 0.8894, 0.3647, 0.8894, 0.1686, 0.8894, 0.1686, 0.0, 0.3647, 0.0, 0.3647, 0.1106, 0.1686, 0.1106, 0.1686, 0.8894, 0.3647, 0.8894, 0.3647, 1.0, 0.1686, 1.0, 0.1686, 0.8894, 0.1686, 0.8894, 0.3647, 0.8894, 0.3647, 0.8894, 0.1686, 0.0, 0.1686, 0.1106, 0.3647, 0.1106, 0.3647, 0.0, 0.1686, 0.8894, 0.1686, 1.0, 0.3647, 1.0, 0.3647, 0.8894, 0.1686, 0.4298, 0.1686, 0.4709, 0.3647, 0.4709, 0.3647, 0.4298, 0.1686, 0.4298, 0.3647, 0.4298, 0.3647, 0.4709, 0.1686, 0.4709, 0.1686, 0.8894, 0.3647, 0.8894, 0.3647, 0.8894, 0.1686, 0.8894, 0.1686, 0.8843, 0.3647, 0.8843, 0.3647, 0.8894, 0.1686, 0.8894, 0.1686, 0.8843, 0.1686, 0.8894, 0.3647, 0.8894, 0.3647, 0.8843, 0.3647, 1.0, 0.3647, 1.0, 0.3647, 1.0, 0.3647, 1.0, 0.3647, 0.4709, 0.3647, 0.4709, 0.3647, 0.4709, 0.3647, 0.4709, 0.8547, 0.4709, 0.6948, 0.4709, 0.6948, 0.4709, 0.8547, 0.4709, 0.8547, 1.0, 0.6948, 1.0, 0.6948, 1.0, 0.8547, 1.0, 0.6948, 0.0, 0.6948, 0.0, 0.6948, 0.0, 0.6948, 0.0, 0.6948, 0.8894, 0.6948, 0.8894, 0.6948, 0.8894, 0.6948, 0.8894, 0.6948, 0.0, 0.6948, 0.0, 0.6948, 0.1106, 0.6948, 0.1106, 0.6948, 0.8894, 0.6948, 0.8894, 0.6948, 1.0, 0.6948, 1.0, 0.6948, 0.8894, 0.6948, 0.8894, 0.6948, 0.8894, 0.6948, 0.8894, 0.6948, 0.0, 0.6948, 0.1106, 0.6948, 0.1106, 0.6948, 0.0, 0.6948, 0.8894, 0.6948, 1.0, 0.6948, 1.0, 0.6948, 0.8894, 0.6948, 0.4298, 0.6948, 0.4709, 0.6948, 0.4709, 0.6948, 0.4298, 0.6948, 0.4298, 0.6948, 0.4298, 0.6948, 0.4709, 0.6948, 0.4709, 0.6948, 0.8894, 0.6948, 0.8894, 0.6948, 0.8894, 0.6948, 0.8894, 0.6948, 0.8843, 0.6948, 0.8843, 0.6948, 0.8894, 0.6948, 0.8894, 0.6948, 0.8843, 0.6948, 0.8894, 0.6948, 0.8894, 0.6948, 0.8843, 0.6948, 0.1106, 0.6948, 0.1106, 0.6948, 0.1568, 0.6948, 0.1568, 0.6948, 0.1106, 0.6948, 0.1568, 0.6948, 0.1568, 0.6948, 0.1106, 0.1686, 0.1106, 0.3647, 0.1106, 0.3647, 0.1568, 0.1686, 0.1568, 0.1686, 0.1106, 0.1686, 0.1568, 0.3647, 0.1568, 0.3647, 0.1106, 0.6948, 0.1106, 0.6948, 0.1568, 0.8547, 0.1568, 0.8547, 0.1106, 0.6948, 0.1106, 0.8547, 0.1106, 0.8547, 0.1568, 0.6948, 0.1568, 0.1264, 0.1106, 0.1264, 0.1568, 0.1686, 0.1568, 0.1686, 0.1106, 0.1264, 0.1106, 0.1686, 0.1106, 0.1686, 0.1568, 0.1264, 0.1568, 0.8765, 0.1106, 0.8765, 0.1568, 0.9617, 0.1568, 0.9617, 0.1106, 0.0, 0.1106, 0.0, 0.1568, 0.03552, 0.1568, 0.03552, 0.1106, 0.9617, 0.1106, 0.9617, 0.1568, 1.0, 0.1568, 1.0, 0.1106, 0.8765, 0.1106, 0.9617, 0.1106, 0.9617, 0.1568, 0.8765, 0.1568, 0.0, 0.1106, 0.03552, 0.1106, 0.03552, 0.1568, 0.0, 0.1568, 0.9617, 0.1106, 1.0, 0.1106, 1.0, 0.1568, 0.9617, 0.1568, 1.0, 0.1106, 1.0, 0.1568, 1.0, 0.1568, 1.0, 0.1106, 0.03552, 0.1106, 0.1226, 0.1106, 0.1226, 0.1568, 0.03552, 0.1568, 0.03552, 0.1106, 0.03552, 0.1568, 0.1226, 0.1568, 0.1226, 0.1106, 0.8721, 0.1106, 0.8765, 0.1106, 0.8765, 0.1568, 0.8721, 0.1568, 0.8721, 0.1106, 0.8721, 0.1568, 0.8765, 0.1568, 0.8765, 0.1106, 0.0, 0.4298, 0.0, 0.1568, 0.0, 0.1568, 0.0, 0.4298, 0.0, 0.4709, 0.0, 0.4298, 0.0, 0.4298, 0.0, 0.4709, 0.6948, 0.1568, 0.6948, 0.1568, 0.6948, 0.4298, 0.6948, 0.4298, 0.6948, 0.4298, 0.6948, 0.1568, 0.6948, 0.1568, 0.6948, 0.4298, 0.1686, 0.1568, 0.3647, 0.1568, 0.3647, 0.4298, 0.1686, 0.4298, 0.1686, 0.1568, 0.1686, 0.4298, 0.3647, 0.4298, 0.3647, 0.1568, 0.6948, 0.1568, 0.6948, 0.4298, 0.8547, 0.4298, 0.8547, 0.1568, 0.6948, 0.1568, 0.8547, 0.1568, 0.8547, 0.4298, 0.6948, 0.4298, 0.1264, 0.1568, 0.1264, 0.4298, 0.1686, 0.4298, 0.1686, 0.1568, 0.1264, 0.1568, 0.1686, 0.1568, 0.1686, 0.4298, 0.1264, 0.4298, 0.8765, 0.1568, 0.8765, 0.4298, 0.9617, 0.4298, 0.9617, 0.1568, 0.0, 0.1568, 0.0, 0.4298, 0.03552, 0.4298, 0.03552, 0.1568, 0.9617, 0.1568, 0.9617, 0.4298, 1.0, 0.4298, 1.0, 0.1568, 0.8765, 0.1568, 0.9617, 0.1568, 0.9617, 0.4298, 0.8765, 0.4298, 0.0, 0.1568, 0.03552, 0.1568, 0.03552, 0.4298, 0.0, 0.4298, 0.9617, 0.1568, 1.0, 0.1568, 1.0, 0.4298, 0.9617, 0.4298, 1.0, 0.1568, 1.0, 0.4298, 1.0, 0.4298, 1.0, 0.1568, 0.03552, 0.1568, 0.1226, 0.1568, 0.1226, 0.4298, 0.03552, 0.4298, 0.03552, 0.1568, 0.03552, 0.4298, 0.1226, 0.4298, 0.1226, 0.1568, 0.8721, 0.1568, 0.8765, 0.1568, 0.8765, 0.4298, 0.8721, 0.4298, 0.8721, 0.1568, 0.8721, 0.4298, 0.8765, 0.4298, 0.8765, 0.1568, 0.6948, 0.1568, 0.6948, 0.4298, 0.6948, 0.4298, 0.6948, 0.1568, 0.6948, 0.4298, 0.6948, 0.4298, 0.6948, 0.4298, 0.6948, 0.4298, 0.3647, 0.1568, 0.3647, 0.4298, 0.3647, 0.4298, 0.3647, 0.1568, 0.3647, 0.1568, 0.3647, 0.1568, 0.3647, 0.1568, 0.3647, 0.1568, 0.6948, 0.1568, 0.3647, 0.1568, 0.3647, 0.1568, 0.6948, 0.1568, 0.3647, 0.4298, 0.3647, 0.4298, 0.3647, 0.4298, 0.3647, 0.4298, 0.3647, 0.1568, 0.3647, 0.4298, 0.3647, 0.4298, 0.3647, 0.1568, 0.3647, 0.1568, 0.3647, 0.1568, 0.3647, 0.4298, 0.3647, 0.4298, 0.3647, 0.1106, 0.3647, 0.1568, 0.3647, 0.1568, 0.3647, 0.1106, 0.3647, 0.1106, 0.3647, 0.1106, 0.3647, 0.1568, 0.3647, 0.1568, 0.3647, 0.8843, 0.3647, 0.8894, 0.3647, 0.8894, 0.3647, 0.8843, 0.3647, 0.8843, 0.3647, 0.8843, 0.3647, 0.8894, 0.3647, 0.8894, 0.3647, 0.8894, 0.3647, 0.8894, 0.3647, 0.8894, 0.3647, 0.8894, 0.3647, 0.4298, 0.3647, 0.4298, 0.3647, 0.4709, 0.3647, 0.4709, 0.3647, 0.4298, 0.3647, 0.4709, 0.3647, 0.4709, 0.3647, 0.4298, 0.3647, 0.8894, 0.3647, 1.0, 0.3647, 1.0, 0.3647, 0.8894, 0.3647, 0.0, 0.3647, 0.1106, 0.3647, 0.1106, 0.3647, 0.0, 0.3647, 0.8894, 0.3647, 0.8894, 0.3647, 0.8894, 0.3647, 0.8894, 0.3647, 0.8894, 0.3647, 0.8894, 0.3647, 1.0, 0.3647, 1.0, 0.3647, 0.0, 0.3647, 0.0, 0.3647, 0.1106, 0.3647, 0.1106, 0.3647, 0.8894, 0.3647, 0.8894, 0.3647, 0.8894, 0.3647, 0.8894, 0.3647, 0.0, 0.3647, 0.0, 0.3647, 0.0, 0.3647, 0.0, 0.6948, 0.4709, 0.3647, 0.4709, 0.3647, 0.4709, 0.6948, 0.4709, 0.6948, 1.0, 0.3647, 1.0, 0.3647, 1.0, 0.6948, 1.0, 0.6948, 1.0, 0.6948, 1.0, 0.6948, 1.0, 0.6948, 1.0, 0.6948, 0.4709, 0.6948, 0.4709, 0.6948, 0.4709, 0.6948, 0.4709, 0.6948, 0.1568, 0.6948, 0.1568, 0.6948, 0.1568, 0.6948, 0.1568, 0.3647, 0.4298, 0.6948, 0.4298, 0.6948, 0.4298, 0.3647, 0.4298, 0.3647, 0.1568, 0.3647, 0.4298, 0.6948, 0.4298, 0.6948, 0.1568, 0.3647, 0.1568, 0.6948, 0.1568, 0.6948, 0.4298, 0.3647, 0.4298, 0.3647, 0.1106, 0.3647, 0.1568, 0.6948, 0.1568, 0.6948, 0.1106, 0.3647, 0.1106, 0.6948, 0.1106, 0.6948, 0.1568, 0.3647, 0.1568, 0.3647, 0.8843, 0.3647, 0.8894, 0.6948, 0.8894, 0.6948, 0.8843, 0.3647, 0.8843, 0.6948, 0.8843, 0.6948, 0.8894, 0.3647, 0.8894, 0.3647, 0.8894, 0.6948, 0.8894, 0.6948, 0.8894, 0.3647, 0.8894, 0.3647, 0.4298, 0.6948, 0.4298, 0.6948, 0.4709, 0.3647, 0.4709, 0.3647, 0.4298, 0.3647, 0.4709, 0.6948, 0.4709, 0.6948, 0.4298, 0.3647, 0.8894, 0.3647, 1.0, 0.6948, 1.0, 0.6948, 0.8894, 0.3647, 0.0, 0.3647, 0.1106, 0.6948, 0.1106, 0.6948, 0.0, 0.3647, 0.8894, 0.3647, 0.8894, 0.6948, 0.8894, 0.6948, 0.8894, 0.3647, 0.8894, 0.6948, 0.8894, 0.6948, 1.0, 0.3647, 1.0, 0.3647, 0.0, 0.6948, 0.0, 0.6948, 0.1106, 0.3647, 0.1106, 0.3647, 0.8894, 0.6948, 0.8894, 0.6948, 0.8894, 0.3647, 0.8894, 0.3647, 0.0, 0.6948, 0.0, 0.6948, 0.0, 0.3647, 0.0, 0.3647, 0.5005, 0.6948, 0.5005, 0.6948, 0.8843, 0.3647, 0.8843, 0.8721, 0.4709, 0.8547, 0.4709, 0.8547, 0.4709, 0.8721, 0.4709, 0.3647, 0.5005, 0.3647, 0.5005, 0.3647, 0.8843, 0.3647, 0.8843, 0.3647, 0.5005, 0.3647, 0.8843, 0.3647, 0.8843, 0.3647, 0.5005, 0.6948, 0.5005, 0.6948, 0.8843, 0.6948, 0.8843, 0.6948, 0.5005, 0.6948, 0.5005, 0.6948, 0.5005, 0.6948, 0.8843, 0.6948, 0.8843, 0.3647, 0.8843, 0.3647, 0.5005, 0.3647, 0.5005, 0.3647, 0.5484, 0.3647, 0.5964, 0.3647, 0.6444, 0.3647, 0.6924, 0.3647, 0.7403, 0.3647, 0.7883, 0.3647, 0.8363, 0.3647, 0.8843, 0.1686, 0.5005, 0.3647, 0.5005, 0.3647, 0.8843, 0.1686, 0.8843, 0.6948, 0.5005, 0.8547, 0.5005, 0.8547, 0.8843, 0.6948, 0.8843, 0.8547, 0.4709, 0.6948, 0.4709, 0.6948, 0.4709, 0.8547, 0.4709, 0.1264, 0.5005, 0.1686, 0.5005, 0.1686, 0.8843, 0.1264, 0.8843, 0.8547, 0.8843, 0.8721, 0.8843, 0.8721, 0.8843, 0.8547, 0.8843, 0.1226, 0.5005, 0.1226, 0.8843, 0.1226, 0.8843, 0.1226, 0.5005, 0.8765, 0.8894, 0.8765, 0.8843, 0.8765, 0.8843, 0.8765, 0.8894, 0.8721, 0.5005, 0.8721, 0.8843, 0.8765, 0.8843, 0.8765, 0.5005, 0.8765, 0.5005, 0.8765, 0.8843, 0.9617, 0.8843, 0.9617, 0.5005, 0.0, 0.5005, 0.0, 0.8843, 0.03552, 0.8843, 0.03552, 0.5005, 0.9617, 0.5005, 0.9617, 0.8843, 1.0, 0.8843, 1.0, 0.5005, 0.8765, 0.5005, 0.9617, 0.5005, 0.9617, 0.8843, 0.8765, 0.8843, 0.0, 0.5005, 0.03552, 0.5005, 0.03552, 0.8843, 0.0, 0.8843, 0.9617, 0.5005, 1.0, 0.5005, 1.0, 0.8843, 0.9617, 0.8843, 1.0, 0.5005, 1.0, 0.8843, 1.0, 0.8843, 1.0, 0.5005, 0.03552, 0.5005, 0.1226, 0.5005, 0.1226, 0.8843, 0.03552, 0.8843, 0.03552, 0.5005, 0.03552, 0.8843, 0.1226, 0.8843, 0.1226, 0.5005, 0.8721, 0.5005, 0.8765, 0.5005, 0.8765, 0.8843, 0.8721, 0.8843, 0.0, 0.8894, 0.0, 0.8843, 0.0, 0.8843, 0.0, 0.8894, 0.1226, 0.5005, 0.1226, 0.8843, 0.1264, 0.8843, 0.1264, 0.5005, 0.1226, 0.5005, 0.1264, 0.5005, 0.1264, 0.8843, 0.1226, 0.8843, 0.1226, 0.1568, 0.1264, 0.1568, 0.1264, 0.4298, 0.1226, 0.4298, 0.1226, 0.1568, 0.1226, 0.4298, 0.1264, 0.4298, 0.1264, 0.1568, 0.1226, 0.1106, 0.1264, 0.1106, 0.1264, 0.1568, 0.1226, 0.1568, 0.1226, 0.1106, 0.1226, 0.1568, 0.1264, 0.1568, 0.1264, 0.1106, 0.1226, 0.0, 0.1264, 0.0, 0.1264, 0.0, 0.1226, 0.0, 0.1226, 0.8894, 0.1264, 0.8894, 0.1264, 0.8894, 0.1226, 0.8894, 0.1226, 0.0, 0.1264, 0.0, 0.1264, 0.1106, 0.1226, 0.1106, 0.1226, 0.8894, 0.1264, 0.8894, 0.1264, 1.0, 0.1226, 1.0, 0.1226, 0.8894, 0.1226, 0.8894, 0.1264, 0.8894, 0.1264, 0.8894, 0.1226, 0.0, 0.1226, 0.1106, 0.1264, 0.1106, 0.1264, 0.0, 0.1226, 0.8894, 0.1226, 1.0, 0.1264, 1.0, 0.1264, 0.8894, 0.1226, 0.4298, 0.1226, 0.4709, 0.1264, 0.4709, 0.1264, 0.4298, 0.1226, 0.4298, 0.1264, 0.4298, 0.1264, 0.4709, 0.1226, 0.4709, 0.1226, 0.8894, 0.1264, 0.8894, 0.1264, 0.8894, 0.1226, 0.8894, 0.1226, 0.8843, 0.1264, 0.8843, 0.1264, 0.8894, 0.1226, 0.8894, 0.1226, 0.8843, 0.1226, 0.8894, 0.1264, 0.8894, 0.1264, 0.8843, 0.1686, 0.4709, 0.1264, 0.4709, 0.1264, 0.4709, 0.1686, 0.4709, 0.1686, 1.0, 0.1264, 1.0, 0.1264, 1.0, 0.1686, 1.0, 0.1226, 0.4709, 0.1264, 0.4709, 0.1264, 0.5005, 0.1226, 0.5005, 0.1226, 0.4709, 0.1226, 0.5005, 0.1264, 0.5005, 0.1264, 0.4709, 0.8721, 0.4709, 0.8765, 0.4709, 0.8765, 0.5005, 0.8721, 0.5005, 0.03552, 0.4709, 0.03552, 0.5005, 0.1226, 0.5005, 0.1226, 0.4709, 0.03552, 0.4709, 0.1226, 0.4709, 0.1226, 0.5005, 0.03552, 0.5005, 1.0, 0.4709, 1.0, 0.5005, 1.0, 0.5005, 1.0, 0.4709, 0.9617, 0.4709, 1.0, 0.4709, 1.0, 0.5005, 0.9617, 0.5005, 0.0, 0.4709, 0.03552, 0.4709, 0.03552, 0.5005, 0.0, 0.5005, 0.8765, 0.4709, 0.9617, 0.4709, 0.9617, 0.5005, 0.8765, 0.5005, 0.9617, 0.4709, 0.9617, 0.5005, 1.0, 0.5005, 1.0, 0.4709, 0.0, 0.4709, 0.0, 0.5005, 0.03552, 0.5005, 0.03552, 0.4709, 0.8765, 0.4709, 0.8765, 0.5005, 0.9617, 0.5005, 0.9617, 0.4709, 0.8721, 0.4709, 0.8721, 0.5005, 0.8765, 0.5005, 0.8765, 0.4709, 0.1226, 0.4709, 0.1226, 0.5005, 0.1226, 0.5005, 0.1226, 0.4709, 0.6948, 0.5005, 0.6948, 0.4709, 0.6948, 0.4709, 0.6948, 0.5005, 0.1264, 0.4709, 0.1686, 0.4709, 0.1686, 0.5005, 0.1264, 0.5005, 0.8721, 0.8843, 0.8721, 0.5005, 0.8721, 0.5005, 0.8721, 0.8843, 0.6948, 0.4709, 0.8547, 0.4709, 0.8547, 0.5005, 0.6948, 0.5005, 0.1686, 0.4709, 0.3647, 0.4709, 0.3647, 0.5005, 0.1686, 0.5005, 0.3647, 0.4709, 0.1686, 0.4709, 0.1686, 0.4709, 0.3647, 0.4709, 0.6948, 0.4709, 0.6948, 0.4709, 0.6948, 0.5005, 0.6948, 0.5005, 0.6948, 0.4709, 0.6948, 0.5005, 0.6948, 0.5005, 0.6948, 0.4709, 0.3647, 0.4709, 0.3647, 0.5005, 0.3647, 0.5005, 0.3647, 0.4709, 0.3647, 0.4709, 0.3647, 0.4709, 0.3647, 0.5005, 0.3647, 0.5005, 0.1686, 0.8843, 0.3647, 0.8843, 0.3647, 0.8843, 0.3402, 0.8843, 0.3157, 0.8843, 0.2912, 0.8843, 0.2667, 0.8843, 0.2422, 0.8843, 0.2177, 0.8843, 0.1932, 0.8843, 0.1686, 0.8843, 0.3647, 0.4709, 0.6948, 0.4709, 0.6948, 0.5005, 0.3647, 0.5005, 0.8765, 0.8843, 0.8765, 0.5005, 0.8765, 0.5005, 0.8765, 0.8843, 0.0, 0.8843, 0.0, 0.5005, 0.0, 0.5005, 0.0, 0.8843, 0.6948, 0.4709, 0.6948, 0.5005, 0.6948, 0.5005, 0.6948, 0.4709, 0.8547, 0.4709, 0.8721, 0.4709, 0.8721, 0.5005, 0.8547, 0.5005, 0.8547, 0.5005, 0.8721, 0.5005, 0.8721, 0.8843, 0.8547, 0.8843, 0.6948, 0.4709, 0.3647, 0.4709, 0.3647, 0.4709, 0.6948, 0.4709, 0.8547, 0.1568, 0.8547, 0.4298, 0.8721, 0.4298, 0.8721, 0.1568, 0.8547, 0.1568, 0.8721, 0.1568, 0.8721, 0.4298, 0.8547, 0.4298, 0.8547, 0.1106, 0.8547, 0.1568, 0.8721, 0.1568, 0.8721, 0.1106, 0.8547, 0.1106, 0.8721, 0.1106, 0.8721, 0.1568, 0.8547, 0.1568, 0.8765, 0.4709, 0.8721, 0.4709, 0.8721, 0.4709, 0.8765, 0.4709, 0.8765, 1.0, 0.8721, 1.0, 0.8721, 1.0, 0.8765, 1.0, 0.8547, 0.8843, 0.8547, 0.8894, 0.8721, 0.8894, 0.8721, 0.8843, 0.8547, 0.8843, 0.8721, 0.8843, 0.8721, 0.8894, 0.8547, 0.8894, 0.8547, 0.8894, 0.8721, 0.8894, 0.8721, 0.8894, 0.8547, 0.8894, 0.8547, 0.4298, 0.8721, 0.4298, 0.8721, 0.4709, 0.8547, 0.4709, 0.8547, 0.4298, 0.8547, 0.4709, 0.8721, 0.4709, 0.8721, 0.4298, 0.8547, 0.8894, 0.8547, 1.0, 0.8721, 1.0, 0.8721, 0.8894, 0.8547, 0.0, 0.8547, 0.1106, 0.8721, 0.1106, 0.8721, 0.0, 0.8547, 0.8894, 0.8547, 0.8894, 0.8721, 0.8894, 0.8721, 0.8894, 0.8547, 0.8894, 0.8721, 0.8894, 0.8721, 1.0, 0.8547, 1.0, 0.8547, 0.0, 0.8721, 0.0, 0.8721, 0.1106, 0.8547, 0.1106, 0.8547, 0.8894, 0.8721, 0.8894, 0.8721, 0.8894, 0.8547, 0.8894, 0.8547, 0.0, 0.8721, 0.0, 0.8721, 0.0, 0.8547, 0.0, 0.6536, 0.8363, 0.6536, 0.8843, 0.6948, 0.8843, 0.6948, 0.8363, 0.3402, 0.8363, 0.3402, 0.8843, 0.3647, 0.8843, 0.3647, 0.8363, 0.8347, 0.8363, 0.8347, 0.8843, 0.8547, 0.8843, 0.8547, 0.8363, 0.1264, 0.5005, 0.1264, 0.8843, 0.1686, 0.8843, 0.1686, 0.8363, 0.1686, 0.7883, 0.1686, 0.7403, 0.1686, 0.6924, 0.1686, 0.6444, 0.1686, 0.5964, 0.1686, 0.5484, 0.1686, 0.5005, 0.1264, 0.4709, 0.1264, 0.5005, 0.1686, 0.5005, 0.1686, 0.4709, 0.6948, 0.4709, 0.6948, 0.5005, 0.7148, 0.5005, 0.7348, 0.5005, 0.7548, 0.5005, 0.7748, 0.5005, 0.7947, 0.5005, 0.8147, 0.5005, 0.8347, 0.5005, 0.8547, 0.5005, 0.8547, 0.4709, 0.1686, 0.4709, 0.1686, 0.5005, 0.1932, 0.5005, 0.2177, 0.5005, 0.2422, 0.5005, 0.2667, 0.5005, 0.2912, 0.5005, 0.3157, 0.5005, 0.3402, 0.5005, 0.3647, 0.5005, 0.3647, 0.4709, 0.3647, 0.4709, 0.3647, 0.5005, 0.406, 0.5005, 0.4473, 0.5005, 0.4885, 0.5005, 0.5298, 0.5005, 0.5711, 0.5005, 0.6123, 0.5005, 0.6536, 0.5005, 0.6948, 0.5005, 0.6948, 0.4709, 0.8547, 0.4709, 0.8547, 0.5005, 0.8721, 0.5005, 0.8721, 0.4709, 0.8547, 0.5005, 0.8547, 0.5484, 0.8547, 0.5964, 0.8547, 0.6444, 0.8547, 0.6924, 0.8547, 0.7403, 0.8547, 0.7883, 0.8547, 0.8363, 0.8547, 0.8843, 0.8721, 0.8843, 0.8721, 0.5005, 0.6948, 0.5005, 0.6948, 0.8843, 0.6948, 0.8843, 0.6948, 0.8363, 0.6948, 0.7883, 0.6948, 0.7403, 0.6948, 0.6924, 0.6948, 0.6444, 0.6948, 0.5964, 0.6948, 0.5484, 0.6948, 0.5005, 0.3647, 0.8843, 0.6948, 0.8843, 0.6948, 0.8843, 0.6536, 0.8843, 0.6123, 0.8843, 0.5711, 0.8843, 0.5298, 0.8843, 0.4885, 0.8843, 0.4473, 0.8843, 0.406, 0.8843, 0.3647, 0.8843, 0.3647, 0.4709, 0.3647, 0.5005, 0.3647, 0.5005, 0.3647, 0.4709, 0.6948, 0.8843, 0.8547, 0.8843, 0.8547, 0.8843, 0.8347, 0.8843, 0.8147, 0.8843, 0.7947, 0.8843, 0.7748, 0.8843, 0.7548, 0.8843, 0.7348, 0.8843, 0.7148, 0.8843, 0.6948, 0.8843, 0.1264, 0.4709, 0.1264, 0.5005, 0.1264, 0.5005, 0.1264, 0.4709, 0.3647, 0.5005, 0.3647, 0.8843, 0.3647, 0.8843, 0.3647, 0.8363, 0.3647, 0.7883, 0.3647, 0.7403, 0.3647, 0.6924, 0.3647, 0.6444, 0.3647, 0.5964, 0.3647, 0.5484, 0.3647, 0.5005, 0.1686, 0.4709, 0.1264, 0.4709, 0.1264, 0.4709, 0.1686, 0.4709, 0.6948, 0.8843, 0.6948, 0.5005, 0.6948, 0.5005, 0.6948, 0.5484, 0.6948, 0.5964, 0.6948, 0.6444, 0.6948, 0.6924, 0.6948, 0.7403, 0.6948, 0.7883, 0.6948, 0.8363, 0.6948, 0.8843, 0.1264, 0.5005, 0.1264, 0.8843, 0.1264, 0.8843, 0.1264, 0.5005, 0.8721, 0.5005, 0.8721, 0.4709, 0.8721, 0.4709, 0.8721, 0.5005, 0.1264, 0.8843, 0.1686, 0.8843, 0.1686, 0.8843, 0.1264, 0.8843, 0.3647, 0.5005, 0.3647, 0.4709, 0.3647, 0.4709, 0.3647, 0.5005, 0.8347, 0.6444, 0.8347, 0.6924, 0.8547, 0.6924, 0.8547, 0.6444, 0.7548, 0.6444, 0.7548, 0.6924, 0.7748, 0.6924, 0.7748, 0.6444, 0.7548, 0.8363, 0.7548, 0.8843, 0.7748, 0.8843, 0.7748, 0.8363, 0.3402, 0.6444, 0.3402, 0.6924, 0.3647, 0.6924, 0.3647, 0.6444, 0.2422, 0.6444, 0.2422, 0.6924, 0.2667, 0.6924, 0.2667, 0.6444, 0.2422, 0.8363, 0.2422, 0.8843, 0.2667, 0.8843, 0.2667, 0.8363, 0.6536, 0.6444, 0.6536, 0.6924, 0.6948, 0.6924, 0.6948, 0.6444, 0.4885, 0.6444, 0.4885, 0.6924, 0.5298, 0.6924, 0.5298, 0.6444, 0.4885, 0.8363, 0.4885, 0.8843, 0.5298, 0.8843, 0.5298, 0.8363, 0.4885, 0.7403, 0.4885, 0.7883, 0.5298, 0.7883, 0.5298, 0.7403, 0.406, 0.7403, 0.406, 0.7883, 0.4473, 0.7883, 0.4473, 0.7403, 0.406, 0.8363, 0.406, 0.8843, 0.4473, 0.8843, 0.4473, 0.8363, 0.4885, 0.5484, 0.4885, 0.5964, 0.5298, 0.5964, 0.5298, 0.5484, 0.406, 0.5484, 0.406, 0.5964, 0.4473, 0.5964, 0.4473, 0.5484, 0.406, 0.6444, 0.406, 0.6924, 0.4473, 0.6924, 0.4473, 0.6444, 0.6536, 0.5484, 0.6536, 0.5964, 0.6948, 0.5964, 0.6948, 0.5484, 0.5711, 0.5484, 0.5711, 0.5964, 0.6123, 0.5964, 0.6123, 0.5484, 0.5711, 0.6444, 0.5711, 0.6924, 0.6123, 0.6924, 0.6123, 0.6444, 0.2422, 0.7403, 0.2422, 0.7883, 0.2667, 0.7883, 0.2667, 0.7403, 0.1932, 0.7403, 0.1932, 0.7883, 0.2177, 0.7883, 0.2177, 0.7403, 0.1932, 0.8363, 0.1932, 0.8843, 0.2177, 0.8843, 0.2177, 0.8363, 0.2422, 0.5484, 0.2422, 0.5964, 0.2667, 0.5964, 0.2667, 0.5484, 0.1932, 0.5484, 0.1932, 0.5964, 0.2177, 0.5964, 0.2177, 0.5484, 0.1932, 0.6444, 0.1932, 0.6924, 0.2177, 0.6924, 0.2177, 0.6444, 0.3402, 0.5484, 0.3402, 0.5964, 0.3647, 0.5964, 0.3647, 0.5484, 0.2912, 0.5484, 0.2912, 0.5964, 0.3157, 0.5964, 0.3157, 0.5484, 0.2912, 0.6444, 0.2912, 0.6924, 0.3157, 0.6924, 0.3157, 0.6444, 0.7548, 0.7403, 0.7548, 0.7883, 0.7748, 0.7883, 0.7748, 0.7403, 0.7148, 0.7403, 0.7148, 0.7883, 0.7348, 0.7883, 0.7348, 0.7403, 0.7148, 0.8363, 0.7148, 0.8843, 0.7348, 0.8843, 0.7348, 0.8363, 0.7548, 0.5484, 0.7548, 0.5964, 0.7748, 0.5964, 0.7748, 0.5484, 0.7148, 0.5484, 0.7148, 0.5964, 0.7348, 0.5964, 0.7348, 0.5484, 0.7148, 0.6444, 0.7148, 0.6924, 0.7348, 0.6924, 0.7348, 0.6444, 0.8347, 0.5484, 0.8347, 0.5964, 0.8547, 0.5964, 0.8547, 0.5484, 0.7947, 0.5484, 0.7947, 0.5964, 0.8147, 0.5964, 0.8147, 0.5484, 0.7947, 0.6444, 0.7947, 0.6924, 0.8147, 0.6924, 0.8147, 0.6444, 0.8347, 0.7403, 0.8347, 0.7883, 0.8547, 0.7883, 0.8547, 0.7403, 0.7947, 0.7403, 0.7947, 0.7883, 0.8147, 0.7883, 0.8147, 0.7403, 0.7947, 0.8363, 0.7947, 0.8843, 0.8147, 0.8843, 0.8147, 0.8363, 0.3402, 0.7403, 0.3402, 0.7883, 0.3647, 0.7883, 0.3647, 0.7403, 0.2912, 0.7403, 0.2912, 0.7883, 0.3157, 0.7883, 0.3157, 0.7403, 0.2912, 0.8363, 0.2912, 0.8843, 0.3157, 0.8843, 0.3157, 0.8363, 0.6536, 0.7403, 0.6536, 0.7883, 0.6948, 0.7883, 0.6948, 0.7403, 0.5711, 0.7403, 0.5711, 0.7883, 0.6123, 0.7883, 0.6123, 0.7403, 0.5711, 0.8363, 0.5711, 0.8843, 0.6123, 0.8843, 0.6123, 0.8363, 0.5711, 0.7883, 0.5711, 0.8363, 0.6123, 0.8363, 0.6123, 0.7883, 0.5298, 0.7883, 0.5298, 0.8363, 0.5711, 0.8363, 0.5711, 0.7883, 0.5298, 0.8363, 0.5298, 0.8843, 0.5711, 0.8843, 0.5711, 0.8363, 0.5711, 0.6924, 0.5711, 0.7403, 0.6123, 0.7403, 0.6123, 0.6924, 0.5298, 0.6924, 0.5298, 0.7403, 0.5711, 0.7403, 0.5711, 0.6924, 0.5298, 0.7403, 0.5298, 0.7883, 0.5711, 0.7883, 0.5711, 0.7403, 0.6536, 0.6924, 0.6536, 0.7403, 0.6948, 0.7403, 0.6948, 0.6924, 0.6123, 0.6924, 0.6123, 0.7403, 0.6536, 0.7403, 0.6536, 0.6924, 0.6123, 0.7403, 0.6123, 0.7883, 0.6536, 0.7883, 0.6536, 0.7403, 0.2912, 0.7883, 0.2912, 0.8363, 0.3157, 0.8363, 0.3157, 0.7883, 0.2667, 0.7883, 0.2667, 0.8363, 0.2912, 0.8363, 0.2912, 0.7883, 0.2667, 0.8363, 0.2667, 0.8843, 0.2912, 0.8843, 0.2912, 0.8363, 0.2912, 0.6924, 0.2912, 0.7403, 0.3157, 0.7403, 0.3157, 0.6924, 0.2667, 0.6924, 0.2667, 0.7403, 0.2912, 0.7403, 0.2912, 0.6924, 0.2667, 0.7403, 0.2667, 0.7883, 0.2912, 0.7883, 0.2912, 0.7403, 0.3402, 0.6924, 0.3402, 0.7403, 0.3647, 0.7403, 0.3647, 0.6924, 0.3157, 0.6924, 0.3157, 0.7403, 0.3402, 0.7403, 0.3402, 0.6924, 0.3157, 0.7403, 0.3157, 0.7883, 0.3402, 0.7883, 0.3402, 0.7403, 0.7947, 0.7883, 0.7947, 0.8363, 0.8147, 0.8363, 0.8147, 0.7883, 0.7748, 0.7883, 0.7748, 0.8363, 0.7947, 0.8363, 0.7947, 0.7883, 0.7748, 0.8363, 0.7748, 0.8843, 0.7947, 0.8843, 0.7947, 0.8363, 0.7947, 0.6924, 0.7947, 0.7403, 0.8147, 0.7403, 0.8147, 0.6924, 0.7748, 0.6924, 0.7748, 0.7403, 0.7947, 0.7403, 0.7947, 0.6924, 0.7748, 0.7403, 0.7748, 0.7883, 0.7947, 0.7883, 0.7947, 0.7403, 0.8347, 0.6924, 0.8347, 0.7403, 0.8547, 0.7403, 0.8547, 0.6924, 0.8147, 0.6924, 0.8147, 0.7403, 0.8347, 0.7403, 0.8347, 0.6924, 0.8147, 0.7403, 0.8147, 0.7883, 0.8347, 0.7883, 0.8347, 0.7403, 0.7947, 0.5964, 0.7947, 0.6444, 0.8147, 0.6444, 0.8147, 0.5964, 0.7748, 0.5964, 0.7748, 0.6444, 0.7947, 0.6444, 0.7947, 0.5964, 0.7748, 0.6444, 0.7748, 0.6924, 0.7947, 0.6924, 0.7947, 0.6444, 0.7947, 0.5005, 0.7947, 0.5484, 0.8147, 0.5484, 0.8147, 0.5005, 0.7748, 0.5005, 0.7748, 0.5484, 0.7947, 0.5484, 0.7947, 0.5005, 0.7748, 0.5484, 0.7748, 0.5964, 0.7947, 0.5964, 0.7947, 0.5484, 0.8347, 0.5005, 0.8347, 0.5484, 0.8547, 0.5484, 0.8547, 0.5005, 0.8147, 0.5005, 0.8147, 0.5484, 0.8347, 0.5484, 0.8347, 0.5005, 0.8147, 0.5484, 0.8147, 0.5964, 0.8347, 0.5964, 0.8347, 0.5484, 0.7148, 0.5964, 0.7148, 0.6444, 0.7348, 0.6444, 0.7348, 0.5964, 0.6948, 0.5964, 0.6948, 0.6444, 0.7148, 0.6444, 0.7148, 0.5964, 0.6948, 0.6444, 0.6948, 0.6924, 0.7148, 0.6924, 0.7148, 0.6444, 0.7148, 0.5005, 0.7148, 0.5484, 0.7348, 0.5484, 0.7348, 0.5005, 0.6948, 0.5005, 0.6948, 0.5484, 0.7148, 0.5484, 0.7148, 0.5005, 0.6948, 0.5484, 0.6948, 0.5964, 0.7148, 0.5964, 0.7148, 0.5484, 0.7548, 0.5005, 0.7548, 0.5484, 0.7748, 0.5484, 0.7748, 0.5005, 0.7348, 0.5005, 0.7348, 0.5484, 0.7548, 0.5484, 0.7548, 0.5005, 0.7348, 0.5484, 0.7348, 0.5964, 0.7548, 0.5964, 0.7548, 0.5484, 0.7148, 0.7883, 0.7148, 0.8363, 0.7348, 0.8363, 0.7348, 0.7883, 0.6948, 0.7883, 0.6948, 0.8363, 0.7148, 0.8363, 0.7148, 0.7883, 0.6948, 0.8363, 0.6948, 0.8843, 0.7148, 0.8843, 0.7148, 0.8363, 0.7148, 0.6924, 0.7148, 0.7403, 0.7348, 0.7403, 0.7348, 0.6924, 0.6948, 0.6924, 0.6948, 0.7403, 0.7148, 0.7403, 0.7148, 0.6924, 0.6948, 0.7403, 0.6948, 0.7883, 0.7148, 0.7883, 0.7148, 0.7403, 0.7548, 0.6924, 0.7548, 0.7403, 0.7748, 0.7403, 0.7748, 0.6924, 0.7348, 0.6924, 0.7348, 0.7403, 0.7548, 0.7403, 0.7548, 0.6924, 0.7348, 0.7403, 0.7348, 0.7883, 0.7548, 0.7883, 0.7548, 0.7403, 0.2912, 0.5964, 0.2912, 0.6444, 0.3157, 0.6444, 0.3157, 0.5964, 0.2667, 0.5964, 0.2667, 0.6444, 0.2912, 0.6444, 0.2912, 0.5964, 0.2667, 0.6444, 0.2667, 0.6924, 0.2912, 0.6924, 0.2912, 0.6444, 0.2912, 0.5005, 0.2912, 0.5484, 0.3157, 0.5484, 0.3157, 0.5005, 0.2667, 0.5005, 0.2667, 0.5484, 0.2912, 0.5484, 0.2912, 0.5005, 0.2667, 0.5484, 0.2667, 0.5964, 0.2912, 0.5964, 0.2912, 0.5484, 0.3402, 0.5005, 0.3402, 0.5484, 0.3647, 0.5484, 0.3647, 0.5005, 0.3157, 0.5005, 0.3157, 0.5484, 0.3402, 0.5484, 0.3402, 0.5005, 0.3157, 0.5484, 0.3157, 0.5964, 0.3402, 0.5964, 0.3402, 0.5484, 0.1932, 0.5964, 0.1932, 0.6444, 0.2177, 0.6444, 0.2177, 0.5964, 0.1686, 0.5964, 0.1686, 0.6444, 0.1932, 0.6444, 0.1932, 0.5964, 0.1686, 0.6444, 0.1686, 0.6924, 0.1932, 0.6924, 0.1932, 0.6444, 0.1932, 0.5005, 0.1932, 0.5484, 0.2177, 0.5484, 0.2177, 0.5005, 0.1686, 0.5005, 0.1686, 0.5484, 0.1932, 0.5484, 0.1932, 0.5005, 0.1686, 0.5484, 0.1686, 0.5964, 0.1932, 0.5964, 0.1932, 0.5484, 0.2422, 0.5005, 0.2422, 0.5484, 0.2667, 0.5484, 0.2667, 0.5005, 0.2177, 0.5005, 0.2177, 0.5484, 0.2422, 0.5484, 0.2422, 0.5005, 0.2177, 0.5484, 0.2177, 0.5964, 0.2422, 0.5964, 0.2422, 0.5484, 0.1932, 0.7883, 0.1932, 0.8363, 0.2177, 0.8363, 0.2177, 0.7883, 0.1686, 0.7883, 0.1686, 0.8363, 0.1932, 0.8363, 0.1932, 0.7883, 0.1686, 0.8363, 0.1686, 0.8843, 0.1932, 0.8843, 0.1932, 0.8363, 0.1932, 0.6924, 0.1932, 0.7403, 0.2177, 0.7403, 0.2177, 0.6924, 0.1686, 0.6924, 0.1686, 0.7403, 0.1932, 0.7403, 0.1932, 0.6924, 0.1686, 0.7403, 0.1686, 0.7883, 0.1932, 0.7883, 0.1932, 0.7403, 0.2422, 0.6924, 0.2422, 0.7403, 0.2667, 0.7403, 0.2667, 0.6924, 0.2177, 0.6924, 0.2177, 0.7403, 0.2422, 0.7403, 0.2422, 0.6924, 0.2177, 0.7403, 0.2177, 0.7883, 0.2422, 0.7883, 0.2422, 0.7403, 0.5711, 0.5964, 0.5711, 0.6444, 0.6123, 0.6444, 0.6123, 0.5964, 0.5298, 0.5964, 0.5298, 0.6444, 0.5711, 0.6444, 0.5711, 0.5964, 0.5298, 0.6444, 0.5298, 0.6924, 0.5711, 0.6924, 0.5711, 0.6444, 0.5711, 0.5005, 0.5711, 0.5484, 0.6123, 0.5484, 0.6123, 0.5005, 0.5298, 0.5005, 0.5298, 0.5484, 0.5711, 0.5484, 0.5711, 0.5005, 0.5298, 0.5484, 0.5298, 0.5964, 0.5711, 0.5964, 0.5711, 0.5484, 0.6536, 0.5005, 0.6536, 0.5484, 0.6948, 0.5484, 0.6948, 0.5005, 0.6123, 0.5005, 0.6123, 0.5484, 0.6536, 0.5484, 0.6536, 0.5005, 0.6123, 0.5484, 0.6123, 0.5964, 0.6536, 0.5964, 0.6536, 0.5484, 0.406, 0.5964, 0.406, 0.6444, 0.4473, 0.6444, 0.4473, 0.5964, 0.3647, 0.5964, 0.3647, 0.6444, 0.406, 0.6444, 0.406, 0.5964, 0.3647, 0.6444, 0.3647, 0.6924, 0.406, 0.6924, 0.406, 0.6444, 0.406, 0.5005, 0.406, 0.5484, 0.4473, 0.5484, 0.4473, 0.5005, 0.3647, 0.5005, 0.3647, 0.5484, 0.406, 0.5484, 0.406, 0.5005, 0.3647, 0.5484, 0.3647, 0.5964, 0.406, 0.5964, 0.406, 0.5484, 0.4885, 0.5005, 0.4885, 0.5484, 0.5298, 0.5484, 0.5298, 0.5005, 0.4473, 0.5005, 0.4473, 0.5484, 0.4885, 0.5484, 0.4885, 0.5005, 0.4473, 0.5484, 0.4473, 0.5964, 0.4885, 0.5964, 0.4885, 0.5484, 0.406, 0.7883, 0.406, 0.8363, 0.4473, 0.8363, 0.4473, 0.7883, 0.3647, 0.7883, 0.3647, 0.8363, 0.406, 0.8363, 0.406, 0.7883, 0.3647, 0.8363, 0.3647, 0.8843, 0.406, 0.8843, 0.406, 0.8363, 0.406, 0.6924, 0.406, 0.7403, 0.4473, 0.7403, 0.4473, 0.6924, 0.3647, 0.6924, 0.3647, 0.7403, 0.406, 0.7403, 0.406, 0.6924, 0.3647, 0.7403, 0.3647, 0.7883, 0.406, 0.7883, 0.406, 0.7403, 0.4885, 0.6924, 0.4885, 0.7403, 0.5298, 0.7403, 0.5298, 0.6924, 0.4473, 0.6924, 0.4473, 0.7403, 0.4885, 0.7403, 0.4885, 0.6924, 0.4473, 0.7403, 0.4473, 0.7883, 0.4885, 0.7883, 0.4885, 0.7403, 0.4885, 0.7883, 0.4885, 0.8363, 0.5298, 0.8363, 0.5298, 0.7883, 0.4473, 0.7883, 0.4473, 0.8363, 0.4885, 0.8363, 0.4885, 0.7883, 0.4473, 0.8363, 0.4473, 0.8843, 0.4885, 0.8843, 0.4885, 0.8363, 0.4885, 0.5964, 0.4885, 0.6444, 0.5298, 0.6444, 0.5298, 0.5964, 0.4473, 0.5964, 0.4473, 0.6444, 0.4885, 0.6444, 0.4885, 0.5964, 0.4473, 0.6444, 0.4473, 0.6924, 0.4885, 0.6924, 0.4885, 0.6444, 0.6536, 0.5964, 0.6536, 0.6444, 0.6948, 0.6444, 0.6948, 0.5964, 0.6123, 0.5964, 0.6123, 0.6444, 0.6536, 0.6444, 0.6536, 0.5964, 0.6123, 0.6444, 0.6123, 0.6924, 0.6536, 0.6924, 0.6536, 0.6444, 0.2422, 0.7883, 0.2422, 0.8363, 0.2667, 0.8363, 0.2667, 0.7883, 0.2177, 0.7883, 0.2177, 0.8363, 0.2422, 0.8363, 0.2422, 0.7883, 0.2177, 0.8363, 0.2177, 0.8843, 0.2422, 0.8843, 0.2422, 0.8363, 0.2422, 0.5964, 0.2422, 0.6444, 0.2667, 0.6444, 0.2667, 0.5964, 0.2177, 0.5964, 0.2177, 0.6444, 0.2422, 0.6444, 0.2422, 0.5964, 0.2177, 0.6444, 0.2177, 0.6924, 0.2422, 0.6924, 0.2422, 0.6444, 0.3402, 0.5964, 0.3402, 0.6444, 0.3647, 0.6444, 0.3647, 0.5964, 0.3157, 0.5964, 0.3157, 0.6444, 0.3402, 0.6444, 0.3402, 0.5964, 0.3157, 0.6444, 0.3157, 0.6924, 0.3402, 0.6924, 0.3402, 0.6444, 0.7548, 0.7883, 0.7548, 0.8363, 0.7748, 0.8363, 0.7748, 0.7883, 0.7348, 0.7883, 0.7348, 0.8363, 0.7548, 0.8363, 0.7548, 0.7883, 0.7348, 0.8363, 0.7348, 0.8843, 0.7548, 0.8843, 0.7548, 0.8363, 0.7548, 0.5964, 0.7548, 0.6444, 0.7748, 0.6444, 0.7748, 0.5964, 0.7348, 0.5964, 0.7348, 0.6444, 0.7548, 0.6444, 0.7548, 0.5964, 0.7348, 0.6444, 0.7348, 0.6924, 0.7548, 0.6924, 0.7548, 0.6444, 0.8347, 0.5964, 0.8347, 0.6444, 0.8547, 0.6444, 0.8547, 0.5964, 0.8147, 0.5964, 0.8147, 0.6444, 0.8347, 0.6444, 0.8347, 0.5964, 0.8147, 0.6444, 0.8147, 0.6924, 0.8347, 0.6924, 0.8347, 0.6444, 0.8347, 0.7883, 0.8347, 0.8363, 0.8547, 0.8363, 0.8547, 0.7883, 0.8147, 0.7883, 0.8147, 0.8363, 0.8347, 0.8363, 0.8347, 0.7883, 0.8147, 0.8363, 0.8147, 0.8843, 0.8347, 0.8843, 0.8347, 0.8363, 0.3402, 0.7883, 0.3402, 0.8363, 0.3647, 0.8363, 0.3647, 0.7883, 0.3157, 0.7883, 0.3157, 0.8363, 0.3402, 0.8363, 0.3402, 0.7883, 0.3157, 0.8363, 0.3157, 0.8843, 0.3402, 0.8843, 0.3402, 0.8363, 0.6536, 0.7883, 0.6536, 0.8363, 0.6948, 0.8363, 0.6948, 0.7883, 0.6123, 0.7883, 0.6123, 0.8363, 0.6536, 0.8363, 0.6536, 0.7883, 0.6123, 0.8363, 0.6123, 0.8843, 0.6536, 0.8843, 0.6536, 0.8363])
me_plane.use_remesh_fix_poles = True
me_plane.use_remesh_preserve_attributes = False
me_plane.use_mirror_vertex_groups = False
me_plane.update()
me_plane_001 = bpy.data.meshes.new('Plane.001')
me_plane_001.from_pydata([(-1.0, -1.0, 0.0), (1.0, -1.0, 0.0), (-1.0, 1.0, 0.0), (1.0, 1.0, 0.0), (-1.0, 0.9192, 0.0), (1.0, 0.9192, 0.0), (0.968, -1.0, 0.0), (0.968, 1.0, 0.0), (0.968, 0.9192, 0.0), (-0.9651, 1.0, 0.0), (-0.9651, 0.9192, 0.0), (-0.9651, -1.0, 0.0), (-1.0, 0.9192, 0.09619), (-1.0, -1.0, 0.09619), (0.968, -1.0, 0.09619), (1.0, -1.0, 0.09619), (1.0, 0.9192, 0.09619), (1.0, 1.0, 0.09619), (-0.9651, 0.9192, 0.09619), (-0.9651, -1.0, 0.09619), (0.968, 1.0, 0.09619), (0.968, 0.9192, 0.09619)], [], [(5, 3, 17, 16), (1, 5, 16, 15), (3, 7, 20, 17), (10, 8, 7, 9), (4, 10, 9, 2), (6, 1, 15, 14), (21, 16, 17, 20), (14, 15, 16, 21), (19, 14, 21, 18), (13, 19, 18, 12), (10, 4, 12, 18), (8, 10, 18, 21), (4, 0, 13, 12), (11, 6, 14, 19), (0, 11, 19, 13), (7, 8, 21, 20)])
_uv = me_plane_001.uv_layers.new(name='UVMap')
_uv.uv.foreach_set('vector', [0.0, 0.0, 0.0, 0.0, 0.0, 0.0, 0.0, 0.0, 0.0, 0.0, 0.0, 0.0, 0.0, 0.0, 0.0, 0.0, 0.0, 0.0, 0.0, 0.0, 0.0, 0.0, 0.0, 0.0, 0.01747, 0.9596, 0.984, 0.9596, 0.984, 1.0, 0.01747, 1.0, 0.0, 0.9596, 0.01747, 0.9596, 0.01747, 1.0, 0.0, 1.0, 0.0, 0.0, 0.0, 0.0, 0.0, 0.0, 0.0, 0.0, 0.984, 0.9596, 1.0, 0.9596, 1.0, 1.0, 0.984, 1.0, 0.984, 0.0, 1.0, 0.0, 1.0, 0.9596, 0.984, 0.9596, 0.01747, 0.0, 0.984, 0.0, 0.984, 0.9596, 0.01747, 0.9596, 0.0, 0.0, 0.01747, 0.0, 0.01747, 0.9596, 0.0, 0.9596, 0.01747, 0.9596, 0.0, 0.9596, 0.0, 0.9596, 0.01747, 0.9596, 0.984, 0.9596, 0.01747, 0.9596, 0.01747, 0.9596, 0.984, 0.9596, 0.0, 0.0, 0.0, 0.0, 0.0, 0.0, 0.0, 0.0, 0.0, 0.0, 0.0, 0.0, 0.0, 0.0, 0.0, 0.0, 0.0, 0.0, 0.0, 0.0, 0.0, 0.0, 0.0, 0.0, 0.984, 1.0, 0.984, 0.9596, 0.984, 0.9596, 0.984, 1.0])
me_plane_001.use_remesh_fix_poles = True
me_plane_001.use_remesh_preserve_attributes = False
me_plane_001.use_mirror_vertex_groups = False
me_plane_001.update()

# ---- objects
ob_plane = bpy.data.objects.new('Plane', me_plane)
ob_plane_001 = bpy.data.objects.new('Plane.001', me_plane_001)

# ---- transforms, parenting, visibility, modifiers, constraints
ob_plane.location = (0.0, 0.0, 0.0)
ob_plane.scale = (0.9755, 0.9755, 0.9755)
ob_plane.lineart.crease_threshold = 0.0
_m = ob_plane.modifiers.new('Subdivision', 'SUBSURF')
_m.uv_smooth = 'PRESERVE_CORNERS'
_m.levels = 0
_m.render_levels = 3
ob_plane_001.location = (-0.1641, 3.157, 2.362)
ob_plane_001.rotation_euler = (-1.86, 0.005132, -0.008507)
ob_plane_001.scale = (4.077, 2.597, 2.627)
ob_plane_001.lineart.crease_threshold = 0.0
_m = ob_plane_001.modifiers.new('Subdivision', 'SUBSURF')
_m.uv_smooth = 'PRESERVE_CORNERS'
_m.levels = 0
_m.render_levels = 3

# ---- collection membership
col_collection.objects.link(ob_plane)
col_collection.objects.link(ob_plane_001)

# ---- scene / render settings (as saved in the file)
scene.frame_start = 1; scene.frame_end = 250; scene.frame_set(1)
scene.render.engine = 'BLENDER_EEVEE_NEXT'
scene.cycles.use_denoising = False
scene.cycles.samples = 128
scene.cycles.sampling_pattern = 'TABULATED_SOBOL'
scene.cycles.use_adaptive_sampling = False
scene.cycles.use_light_tree = False
scene.view_settings.view_transform = 'Filmic'
bpy.context.view_layer.update()

# ---- added for rendering (the .blend has no active camera and no usable light): camera, sun
cam_auto = bpy.data.cameras.new('AutoCamera')
cam_auto.lens = 50.0
cam_auto.sensor_width = 36.0
cam_auto.clip_end = 1000.0
ob_auto_camera = bpy.data.objects.new('AutoCamera', cam_auto)
scene.collection.objects.link(ob_auto_camera)
ob_auto_camera.location = (10.858, -12.4377, 11.131)
ob_auto_camera.rotation_euler = (1.09748, -7.21219e-08, 0.694738)
scene.camera = ob_auto_camera
light_auto_sun = bpy.data.lights.new('AutoSun', 'SUN')
light_auto_sun.energy = 3.0
light_auto_sun.angle = 0.0523599
ob_auto_sun = bpy.data.objects.new('AutoSun', light_auto_sun)
scene.collection.objects.link(ob_auto_sun)
ob_auto_sun.rotation_euler = (0.872665, 0.174533, 0.523599)
bpy.context.view_layer.update()
